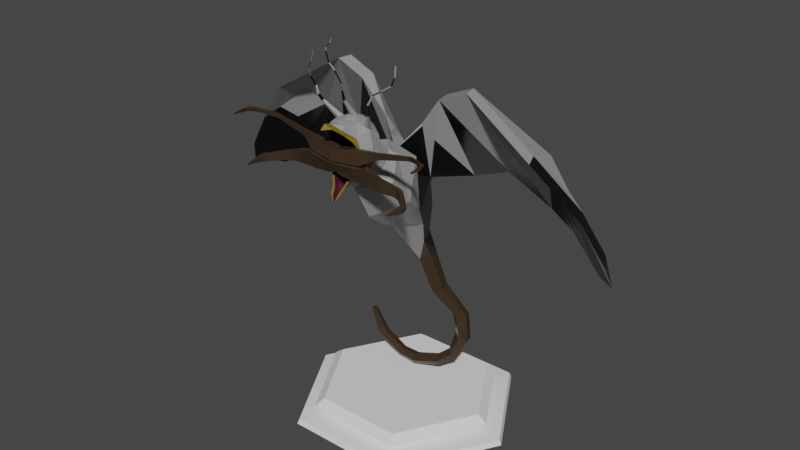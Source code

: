 # Source: U.Pawn.blend  (saved by Blender 2.82.7; exported with 4.5.12 LTS)
import bpy
from mathutils import Matrix  # noqa: F401  (used for matrix-valued properties, if any)

bpy.ops.wm.read_factory_settings(use_empty=True)
scene = bpy.context.scene
scene.name = 'Scene'

# ---- collections
col_pawn = bpy.data.collections.new('Pawn'); scene.collection.children.link(col_pawn)
col_worm = bpy.data.collections.new('Worm'); col_pawn.children.link(col_worm)

# ---- materials (node trees are filled in below, after node groups)
mat_seagull = bpy.data.materials.new('Seagull')
mat_seagull.use_transparent_shadow = False
mat_wings_black = bpy.data.materials.new('Wings Black')
mat_wings_black.use_transparent_shadow = False
mat_mandables = bpy.data.materials.new('Mandables')
mat_mandables.use_transparent_shadow = False
mat_beak = bpy.data.materials.new('Beak')
mat_beak.use_transparent_shadow = False
mat_flesh = bpy.data.materials.new('Flesh')
mat_flesh.use_transparent_shadow = False

# ---- node groups
ng_auto_smooth = bpy.data.node_groups.new('Auto Smooth', 'GeometryNodeTree')
_s = ng_auto_smooth.interface.new_socket(name='Geometry', in_out='OUTPUT', socket_type='NodeSocketGeometry')
_s = ng_auto_smooth.interface.new_socket(name='Geometry', in_out='INPUT', socket_type='NodeSocketGeometry')
_s = ng_auto_smooth.interface.new_socket(name='Angle', in_out='INPUT', socket_type='NodeSocketFloat')
_s.subtype = 'ANGLE'
_s.min_value = 0.0
_s.max_value = 3.142
ng_auto_smooth.is_modifier = True
_N = ng_auto_smooth.nodes; _L = ng_auto_smooth.links
n0 = _N.new('NodeGroupOutput'); n0.name = 'Group Output'; n0.location = (480, -100)
n1 = _N.new('NodeGroupInput'); n1.name = 'Group Input'; n1.location = (-420, -300)
n2 = _N.new('NodeGroupInput'); n2.name = 'Group Input.001'; n2.location = (-60, -100)
n3 = _N.new('GeometryNodeSetShadeSmooth'); n3.name = 'Set Shade Smooth'; n3.location = (120, -100)
n3.domain = 'EDGE'
n4 = _N.new('GeometryNodeSetShadeSmooth'); n4.name = 'Set Shade Smooth.001'; n4.location = (300, -100)
n5 = _N.new('GeometryNodeInputMeshEdgeAngle'); n5.name = 'Edge Angle'; n5.location = (-420, -220)
n6 = _N.new('GeometryNodeInputEdgeSmooth'); n6.name = 'Is Edge Smooth'; n6.location = (-60, -160)
n7 = _N.new('GeometryNodeInputShadeSmooth'); n7.name = 'Is Face Smooth'; n7.location = (-240, -340)
n8 = _N.new('FunctionNodeBooleanMath'); n8.name = 'Boolean Math'; n8.location = (-60, -220)
n9 = _N.new('FunctionNodeCompare'); n9.name = 'Compare'; n9.location = (-240, -180)
n9.operation = 'LESS_EQUAL'
_L.new(n5.outputs[0], n9.inputs[0])
_L.new(n4.outputs[0], n0.inputs[0])
_L.new(n1.outputs[1], n9.inputs[1])
_L.new(n9.outputs[0], n8.inputs[0])
_L.new(n7.outputs[0], n8.inputs[1])
_L.new(n2.outputs[0], n3.inputs[0])
_L.new(n6.outputs[0], n3.inputs[1])
_L.new(n3.outputs[0], n4.inputs[0])
_L.new(n8.outputs[0], n3.inputs[2])
n0.is_active_output = True

# ---- material node trees
mat_seagull.use_nodes = True; mat_seagull.node_tree.nodes.clear()
_N = mat_seagull.node_tree.nodes; _L = mat_seagull.node_tree.links
n0 = _N.new('ShaderNodeOutputMaterial'); n0.name = 'Material Output'; n0.location = (300, 300)
n1 = _N.new('ShaderNodeBsdfPrincipled'); n1.name = 'Principled BSDF'; n1.location = (10, 300)
n1.distribution = 'GGX'
n1.subsurface_method = 'BURLEY'
n1.inputs[0].default_value = (0.3035, 0.3035, 0.3035, 1.0)
n1.inputs[3].default_value = 1.45
n1.inputs[27].default_value = (0.0, 0.0, 0.0, 1.0)
n1.inputs[28].default_value = 1.0
_L.new(n1.outputs[0], n0.inputs[0])
n0.is_active_output = True
mat_wings_black.use_nodes = True; mat_wings_black.node_tree.nodes.clear()
_N = mat_wings_black.node_tree.nodes; _L = mat_wings_black.node_tree.links
n0 = _N.new('ShaderNodeOutputMaterial'); n0.name = 'Material Output'; n0.location = (300, 300)
n1 = _N.new('ShaderNodeBsdfPrincipled'); n1.name = 'Principled BSDF'; n1.location = (10, 300)
n1.distribution = 'GGX'
n1.subsurface_method = 'BURLEY'
n1.inputs[0].default_value = (0.005641, 0.005641, 0.005641, 1.0)
n1.inputs[1].default_value = 0.3
n1.inputs[2].default_value = 0.1455
n1.inputs[3].default_value = 1.45
n1.inputs[27].default_value = (0.0, 0.0, 0.0, 1.0)
n1.inputs[28].default_value = 1.0
_L.new(n1.outputs[0], n0.inputs[0])
n0.is_active_output = True
mat_mandables.use_nodes = True; mat_mandables.node_tree.nodes.clear()
_N = mat_mandables.node_tree.nodes; _L = mat_mandables.node_tree.links
n0 = _N.new('ShaderNodeOutputMaterial'); n0.name = 'Material Output'; n0.location = (300, 300)
n1 = _N.new('ShaderNodeBsdfPrincipled'); n1.name = 'Principled BSDF'; n1.location = (10, 300)
n1.distribution = 'GGX'
n1.subsurface_method = 'BURLEY'
n1.inputs[0].default_value = (0.04151, 0.02628, 0.01493, 1.0)
n1.inputs[2].default_value = 0.2273
n1.inputs[3].default_value = 1.45
n1.inputs[13].default_value = 0.2636
n1.inputs[27].default_value = (0.0, 0.0, 0.0, 1.0)
n1.inputs[28].default_value = 1.0
_L.new(n1.outputs[0], n0.inputs[0])
n0.is_active_output = True
mat_beak.use_nodes = True; mat_beak.node_tree.nodes.clear()
_N = mat_beak.node_tree.nodes; _L = mat_beak.node_tree.links
n0 = _N.new('ShaderNodeOutputMaterial'); n0.name = 'Material Output'; n0.location = (300, 300)
n1 = _N.new('ShaderNodeBsdfPrincipled'); n1.name = 'Principled BSDF'; n1.location = (10, 300)
n1.distribution = 'GGX'
n1.subsurface_method = 'BURLEY'
n1.inputs[0].default_value = (0.1829, 0.1404, 0.0006508, 1.0)
n1.inputs[3].default_value = 1.45
n1.inputs[27].default_value = (0.0, 0.0, 0.0, 1.0)
n1.inputs[28].default_value = 1.0
_L.new(n1.outputs[0], n0.inputs[0])
n0.is_active_output = True
mat_flesh.use_nodes = True; mat_flesh.node_tree.nodes.clear()
_N = mat_flesh.node_tree.nodes; _L = mat_flesh.node_tree.links
n0 = _N.new('ShaderNodeOutputMaterial'); n0.name = 'Material Output'; n0.location = (300, 300)
n1 = _N.new('ShaderNodeBsdfPrincipled'); n1.name = 'Principled BSDF'; n1.location = (10, 300)
n1.distribution = 'GGX'
n1.subsurface_method = 'BURLEY'
n1.inputs[0].default_value = (0.0518, 0.001325, 0.01927, 1.0)
n1.inputs[3].default_value = 1.45
n1.inputs[27].default_value = (0.0, 0.0, 0.0, 1.0)
n1.inputs[28].default_value = 1.0
_L.new(n1.outputs[0], n0.inputs[0])
n0.is_active_output = True

# ---- world
world_world = bpy.data.worlds.new('World'); scene.world = world_world
world_world.use_nodes = True; world_world.node_tree.nodes.clear()
_N = world_world.node_tree.nodes; _L = world_world.node_tree.links
n0 = _N.new('ShaderNodeOutputWorld'); n0.name = 'World Output'; n0.location = (300, 300)
n1 = _N.new('ShaderNodeBackground'); n1.name = 'Background'; n1.location = (10, 300)
n1.inputs[0].default_value = (0.05088, 0.05088, 0.05088, 1.0)
_L.new(n1.outputs[0], n0.inputs[0])
n0.is_active_output = True
world_world.color = (0.05088, 0.05088, 0.05088)
world_world.use_sun_shadow = False
world_world.sun_shadow_jitter_overblur = 0.0

# ---- meshes
me_pawn_platform = bpy.data.meshes.new('Pawn Platform')
me_pawn_platform.from_pydata([(-1.871, -7.796e-08, 0.0), (-0.9357, 1.621, 0.0), (0.9357, 1.621, 0.0), (1.871, -7.796e-08, 0.0), (0.9357, -1.621, 0.0), (-0.9357, -1.621, 0.0), (-0.9166, 1.588, 0.08486), (-1.833, -7.724e-08, 0.08486), (0.9166, 1.588, 0.08486), (1.833, -7.724e-08, 0.08486), (0.9166, -1.588, 0.08486), (-0.9166, -1.588, 0.08486), (-0.7873, 1.364, 0.2606), (-1.575, -5.939e-08, 0.2606), (0.7873, 1.364, 0.2606), (1.575, -7.05e-08, 0.2606), (0.7873, -1.364, 0.2606), (-0.7873, -1.364, 0.2606), (-0.7088, 1.228, 0.375), (-1.418, -4.542e-08, 0.375), (0.7088, 1.228, 0.375), (1.418, -5.924e-08, 0.375), (0.7088, -1.228, 0.375), (-0.7088, -1.228, 0.375), (-1.388, -5.136e-08, 0.1977), (-1.565, -5.504e-08, 0.1226), (-0.6938, 1.202, 0.1977), (-0.7824, 1.355, 0.1226), (0.6938, 1.202, 0.1977), (0.7824, 1.355, 0.1226), (1.388, -6.058e-08, 0.1977), (1.565, -7.391e-08, 0.1226), (0.6938, -1.202, 0.1977), (0.7824, -1.355, 0.1226), (-0.6938, -1.202, 0.1977), (-0.7824, -1.355, 0.1226)], [], [(0, 7, 6, 1), (1, 6, 8, 2), (2, 8, 9, 3), (3, 9, 10, 4), (18, 19, 23, 22, 21, 20), (4, 10, 11, 5), (5, 11, 7, 0), (0, 1, 2, 3, 4, 5), (28, 26, 12, 14), (19, 18, 12, 13), (18, 20, 14, 12), (20, 21, 15, 14), (21, 22, 16, 15), (22, 23, 17, 16), (23, 19, 13, 17), (30, 28, 14, 15), (32, 30, 15, 16), (34, 32, 16, 17), (17, 13, 24, 34), (7, 25, 27, 6), (24, 26, 27, 25), (6, 27, 29, 8), (26, 28, 29, 27), (8, 29, 31, 9), (28, 30, 31, 29), (9, 31, 33, 10), (30, 32, 33, 31), (10, 33, 35, 11), (32, 34, 35, 33), (11, 35, 25, 7), (34, 24, 25, 35), (26, 24, 13, 12)])
me_pawn_platform.polygons.foreach_set('use_smooth', [True] * 32)
_uv = me_pawn_platform.uv_layers.new(name='UVMap')
_uv.uv.foreach_set('vector', [1.0, 0.5, 1.0, 1.0, 0.8333, 1.0, 0.8333, 0.5, 0.8333, 0.5, 0.8333, 1.0, 0.6667, 1.0, 0.6667, 0.5, 0.6667, 0.5, 0.6667, 1.0, 0.5, 1.0, 0.5, 0.5, 0.5, 0.5, 0.5, 1.0, 0.3333, 1.0, 0.3333, 0.5, 0.4193, 0.3478, 0.25, 0.4455, 0.08066, 0.3478, 0.08066, 0.1522, 0.25, 0.05446, 0.4193, 0.1522, 0.3333, 0.5, 0.3333, 1.0, 0.1667, 1.0, 0.1667, 0.5, 0.1667, 0.5, 0.1667, 1.0, -8.941e-08, 1.0, -8.941e-08, 0.5, 0.75, 0.49, 0.9578, 0.37, 0.9578, 0.13, 0.75, 0.01, 0.5422, 0.13, 0.5422, 0.37, 0.4403, 0.1401, 0.4403, 0.3599, 0.4381, 0.3586, 0.4381, 0.1414, 0.25, 0.4455, 0.4193, 0.3478, 0.4381, 0.3586, 0.25, 0.4672, 0.4193, 0.3478, 0.4193, 0.1522, 0.4381, 0.1414, 0.4381, 0.3586, 0.4193, 0.1522, 0.25, 0.05446, 0.25, 0.03275, 0.4381, 0.1414, 0.25, 0.05446, 0.08066, 0.1522, 0.06186, 0.1414, 0.25, 0.03275, 0.08066, 0.1522, 0.08066, 0.3478, 0.06186, 0.3586, 0.06186, 0.1414, 0.08066, 0.3478, 0.25, 0.4455, 0.25, 0.4672, 0.06186, 0.3586, 0.25, 0.03025, 0.4403, 0.1401, 0.4381, 0.1414, 0.25, 0.03275, 0.05969, 0.1401, 0.25, 0.03025, 0.25, 0.03275, 0.06186, 0.1414, 0.05969, 0.3599, 0.05969, 0.1401, 0.06186, 0.1414, 0.06186, 0.3586, 0.06186, 0.3586, 0.25, 0.4672, 0.25, 0.4698, 0.05969, 0.3599, 0.25, 0.49, 0.25, 0.4717, 0.442, 0.3609, 0.4578, 0.37, 0.25, 0.4698, 0.4403, 0.3599, 0.442, 0.3609, 0.25, 0.4717, 0.4578, 0.37, 0.442, 0.3609, 0.442, 0.1391, 0.4578, 0.13, 0.4403, 0.3599, 0.4403, 0.1401, 0.442, 0.1391, 0.442, 0.3609, 0.4578, 0.13, 0.442, 0.1391, 0.25, 0.0283, 0.25, 0.01, 0.4403, 0.1401, 0.25, 0.03025, 0.25, 0.0283, 0.442, 0.1391, 0.25, 0.01, 0.25, 0.0283, 0.058, 0.1391, 0.04215, 0.13, 0.25, 0.03025, 0.05969, 0.1401, 0.058, 0.1391, 0.25, 0.0283, 0.04215, 0.13, 0.058, 0.1391, 0.058, 0.3609, 0.04215, 0.37, 0.05969, 0.1401, 0.05969, 0.3599, 0.058, 0.3609, 0.058, 0.1391, 0.04215, 0.37, 0.058, 0.3609, 0.25, 0.4717, 0.25, 0.49, 0.05969, 0.3599, 0.25, 0.4698, 0.25, 0.4717, 0.058, 0.3609, 0.4403, 0.3599, 0.25, 0.4698, 0.25, 0.4672, 0.4381, 0.3586])
me_pawn_platform.use_remesh_fix_poles = True
me_pawn_platform.use_remesh_preserve_attributes = False
me_pawn_platform.use_mirror_vertex_groups = False
me_pawn_platform.update()
me_cube = bpy.data.meshes.new('Cube')
me_cube.from_pydata([(0.01779, -0.3183, 4.561), (-1.14, -0.2202, 5.657), (1.176, -0.2202, 5.657), (0.7172, -0.2299, 5.46), (-0.6816, -0.2299, 5.46), (-1.402, 0.505, 4.331), (-3.321, 0.004615, 3.654), (3.357, 0.004615, 3.654), (2.016, 0.7833, 3.822), (-1.98, 0.7833, 3.822), (3.445, 0.09074, 3.337), (-3.013, 0.4126, 3.264), (-2.408, 0.7253, 3.586), (-2.947, -0.07701, 4.232), (-2.27, -0.3434, 4.981), (2.305, -0.3434, 4.981), (2.982, -0.07701, 4.232), (0.3675, -0.1423, 4.961), (-0.3319, -0.1423, 4.961), (0.8415, 0.5042, 4.102), (-0.8059, 0.5042, 4.102), (-1.56, 0.2815, 4.739), (1.596, 0.2815, 4.739), (-2.044, 0.4989, 4.551), (2.08, 0.4989, 4.551), (2.271, 0.1655, 4.808), (-2.236, 0.1655, 4.808), (-2.641, -0.001802, 4.47), (2.677, -0.001802, 4.47), (0.01779, 0.3053, 3.511), (0.2374, 0.3577, 4.068), (-0.2018, 0.3577, 4.068), (0.01779, 0.07413, 4.372), (-0.6561, -0.01202, 5.473), (-1.098, -0.002664, 5.662), (0.6916, -0.01202, 5.473), (1.134, -0.002663, 5.662), (0.3547, -0.1423, 4.992), (1.437, 0.505, 4.331), (-2.186, -0.1213, 5.011), (2.874, 0.1353, 4.289), (3.235, 0.214, 3.732), (2.444, 0.7253, 3.586), (-1.503, 0.4808, 4.778), (1.538, 0.4808, 4.778), (-0.3191, -0.1423, 4.992), (3.049, 0.4126, 3.264), (-3.199, 0.214, 3.732), (-3.409, 0.09074, 3.337), (-2.838, 0.1353, 4.289), (2.221, -0.1213, 5.011), (-1.969, 0.6902, 4.596), (2.004, 0.6902, 4.596), (-2.544, 0.2078, 4.519), (2.58, 0.2078, 4.519), (2.189, 0.369, 4.845), (-2.153, 0.369, 4.845), (0.2027, 0.3716, 1.943), (2.235e-08, -0.6379, 3.497), (0.065, 0.4645, 1.98), (-0.499, -0.3439, 3.709), (0.1176, 0.6148, 2.04), (-0.3084, 0.1316, 4.053), (0.2878, 0.6148, 2.04), (0.3084, 0.1316, 4.053), (0.3403, 0.4645, 1.98), (0.499, -0.3439, 3.709), (1.118e-08, -0.3191, 3.284), (-0.3493, -0.08064, 3.371), (-0.2159, 0.3053, 3.511), (0.2159, 0.3053, 3.511), (0.3493, -0.08064, 3.371), (0.0, -0.03032, 2.91), (-0.2129, 0.115, 2.963), (-0.1316, 0.3502, 3.049), (0.1316, 0.3502, 3.049), (0.2129, 0.115, 2.963), (-5.588e-09, 0.2886, 2.504), (-0.1558, 0.3949, 2.543), (-0.09629, 0.567, 2.606), (0.09629, 0.567, 2.606), (0.1558, 0.3949, 2.543), (0.5669, 0.5043, 1.582), (0.4383, 0.5969, 1.569), (0.4874, 0.7468, 1.547), (0.6464, 0.7468, 1.547), (0.6956, 0.5969, 1.569), (0.6636, 0.453, 1.235), (0.5391, 0.5456, 1.27), (0.5768, 0.6955, 1.232), (0.7245, 0.6955, 1.173), (0.7781, 0.5456, 1.175), (0.5247, 0.4276, 0.8669), (0.455, 0.4993, 0.9387), (0.4654, 0.6152, 0.8985), (0.5415, 0.6152, 0.8019), (0.5781, 0.4993, 0.7823), (0.2695, 0.3804, 0.6588), (0.2322, 0.4521, 0.7517), (0.2266, 0.568, 0.7105), (0.2604, 0.568, 0.5922), (0.2869, 0.4521, 0.5602), (-0.1546, 0.3169, 0.5303), (-0.1441, 0.3885, 0.6298), (-0.1683, 0.5045, 0.5961), (-0.1938, 0.5045, 0.4757), (-0.1853, 0.3885, 0.435), (-0.4271, 0.2908, 0.5819), (-0.3796, 0.3533, 0.655), (-0.4117, 0.4543, 0.6384), (-0.479, 0.4543, 0.555), (-0.4885, 0.3533, 0.5201), (-0.7765, 0.2274, 0.8546), (-0.6964, 0.2898, 0.889), (-0.7324, 0.3908, 0.8931), (-0.8346, 0.3908, 0.8611), (-0.8619, 0.2898, 0.8374), (-0.9128, 0.2063, 1.291), (-0.8716, 0.2384, 1.309), (-0.8901, 0.2904, 1.311), (-0.9427, 0.2904, 1.295), (-0.9568, 0.2384, 1.282), (-0.4835, -0.7119, 4.053), (0.06297, -0.9553, 3.739), (-0.2748, -0.3183, 4.561), (0.4007, -0.3183, 4.561), (0.6094, -0.7119, 4.053), (-0.4272, -0.9983, 4.436), (-0.2429, -0.7077, 4.716), (0.3688, -0.7077, 4.716), (0.5531, -0.9983, 4.436), (-0.2683, -1.016, 4.647), (0.06297, -1.249, 4.291), (-0.1461, -0.7777, 4.805), (0.272, -0.7777, 4.805), (0.3942, -1.016, 4.647), (0.06297, -0.5332, 4.805), (0.4478, -1.301, 4.805), (0.08628, -1.432, 4.397), (-0.311, -1.346, 4.785), (-0.175, -0.9646, 4.953), (0.2539, -0.9367, 4.965), (0.2162, -1.642, 5.315), (-0.05356, -1.669, 5.302), (-0.2441, -1.288, 5.21), (0.03449, -1.035, 5.322), (0.3489, -1.243, 5.23), (0.06039, -1.46, 5.382), (0.07561, -1.343, 4.39), (0.3741, -1.201, 4.668), (0.4191, -1.326, 4.694), (0.4195, -1.088, 4.864), (0.4021, -0.978, 4.814), (-0.2439, -1.228, 4.657), (-0.2585, -1.352, 4.682), (-0.3059, -0.9944, 4.807), (-0.314, -1.131, 4.845), (0.03576, -0.8903, 4.951), (0.4167, -1.268, 5.019), (0.3445, -1.054, 5.114), (0.08755, -1.917, 5.373), (-0.2578, -1.097, 5.095), (-0.2959, -1.321, 4.996), (0.1589, -0.9314, 5.168), (-0.09319, -0.9478, 5.161), (0.3016, -1.458, 5.17), (0.08501, -1.723, 5.41), (-0.1656, -1.501, 5.151), (-0.1378, -1.138, 5.312), (0.2187, -1.111, 5.323), (0.1987, -1.554, 5.362), (0.2293, -1.361, 5.358), (-0.05334, -1.571, 5.355), (-0.1179, -1.388, 5.347), (0.04516, -1.239, 5.412), (0.2533, -1.529, 4.59), (0.226, -1.613, 5.232), (0.302, -1.471, 4.733), (0.3771, -1.438, 4.843), (0.379, -1.433, 4.946), (0.3048, -1.497, 5.103), (-0.1468, -1.512, 4.714), (-0.07053, -1.653, 5.214), (-0.1515, -1.54, 5.084), (-0.227, -1.477, 4.926), (-0.2239, -1.482, 4.824), (-0.07697, -1.543, 4.582), (-0.007165, -1.613, 4.437), (0.1863, -1.599, 4.445), (0.0877, -1.577, 4.351), (0.01884, -1.686, 4.361), (0.1709, -1.672, 4.369), (0.09302, -1.722, 4.235), (0.08733, -1.837, 5.444), (0.1656, -1.79, 5.368), (0.00902, -1.806, 5.36), (-0.2051, -1.132, 4.469), (0.3311, -1.132, 4.469), (-0.1086, -1.512, 4.714), (-0.03238, -1.653, 5.214), (-0.1133, -1.54, 5.084), (-0.1888, -1.477, 4.926), (-0.1858, -1.482, 4.824), (-0.03882, -1.543, 4.582), (0.03098, -1.613, 4.437), (0.05699, -1.686, 4.361), (0.04717, -1.806, 5.36), (0.2151, -1.529, 4.59), (0.1879, -1.613, 5.232), (0.2638, -1.471, 4.733), (0.339, -1.438, 4.843), (0.3409, -1.433, 4.946), (0.2666, -1.497, 5.103), (0.1482, -1.599, 4.445), (0.1328, -1.672, 4.369), (0.1275, -1.79, 5.368), (0.08557, -1.799, 5.403), (0.0901, -1.529, 4.416), (-0.1643, -1.326, 4.619), (-0.01372, -1.437, 5.154), (-0.08075, -1.409, 5.06), (-0.2224, -1.296, 4.795), (-0.1964, -1.301, 4.71), (-0.06089, -1.458, 4.58), (0.01628, -1.516, 4.49), (0.06027, -1.595, 4.389), (0.05214, -1.645, 5.289), (0.233, -1.446, 4.586), (0.1686, -1.403, 5.169), (0.319, -1.292, 4.634), (0.3493, -1.265, 4.726), (0.3745, -1.26, 4.811), (0.2338, -1.374, 5.076), (0.1582, -1.504, 4.496), (0.123, -1.583, 4.395), (0.1186, -1.632, 5.296), (0.08409, -1.334, 4.419), (-0.1245, -1.229, 4.643), (-0.08108, -1.218, 4.85), (-0.1296, -1.205, 4.774), (-0.1616, -1.208, 4.712), (-0.1028, -1.206, 4.576), (-0.0245, -1.264, 4.504), (0.05829, -1.503, 4.441), (0.267, -1.198, 4.58), (0.07654, -1.248, 5.004), (0.2781, -1.208, 4.652), (0.3143, -1.186, 4.721), (0.2817, -1.183, 4.784), (0.2338, -1.197, 4.859), (0.1901, -1.257, 4.508), (0.1113, -1.496, 4.445), (-2.513, 0.2537, 4.257), (2.549, 0.2537, 4.257), (-0.495, -0.04915, 4.757), (0.5128, -0.04915, 4.757)], [], [(35, 30, 37), (45, 32, 31), (62, 0, 18), (4, 254, 62, 18), (4, 20, 254), (5, 20, 4), (1, 5, 4), (1, 21, 5), (26, 23, 1), (1, 14, 26), (1, 23, 21), (5, 21, 9), (21, 23, 9), (12, 9, 23), (12, 23, 11), (23, 252, 11), (26, 252, 23), (13, 11, 27), (11, 13, 48), (48, 13, 6), (14, 13, 27), (27, 26, 14), (31, 33, 45), (17, 3, 255, 64), (62, 254, 20), (3, 38, 19), (3, 2, 38), (2, 22, 38), (38, 22, 8), (22, 24, 8), (42, 8, 24), (42, 24, 46), (252, 27, 11), (252, 26, 27), (16, 46, 28), (46, 16, 10), (16, 7, 10), (15, 16, 28), (25, 15, 28), (15, 25, 2), (24, 2, 25), (2, 24, 22), (30, 29, 32), (29, 31, 32), (5, 33, 20), (34, 33, 5), (34, 5, 43), (34, 43, 51), (51, 56, 34), (34, 56, 39), (5, 9, 43), (43, 9, 51), (12, 51, 9), (12, 11, 51), (56, 51, 11), (11, 53, 56), (49, 53, 11), (11, 48, 49), (48, 47, 49), (39, 53, 49), (53, 39, 56), (35, 19, 38), (35, 38, 36), (36, 38, 44), (38, 8, 44), (44, 8, 52), (42, 52, 8), (42, 46, 52), (55, 52, 46), (46, 54, 55), (40, 54, 46), (46, 10, 40), (40, 10, 41), (50, 54, 40), (55, 54, 50), (50, 36, 55), (52, 55, 36), (36, 44, 52), (3, 17, 37, 35), (6, 13, 49, 47), (13, 14, 39, 49), (15, 2, 36, 50), (14, 1, 34, 39), (16, 15, 50, 40), (32, 0, 17, 37), (18, 0, 32, 45), (30, 19, 35), (7, 16, 40, 41), (33, 31, 20), (4, 18, 45, 33), (64, 0, 17), (32, 37, 30), (10, 7, 41), (1, 4, 33, 34), (2, 3, 35, 36), (48, 6, 47), (64, 29, 30), (31, 29, 62), (46, 40, 41), (41, 46, 10), (11, 47, 49), (47, 11, 48), (62, 20, 31), (19, 30, 64), (67, 58, 60, 68), (68, 60, 62, 69), (69, 62, 64, 70), (125, 126, 66), (70, 64, 66, 71), (71, 66, 58, 67), (63, 65, 86, 85), (73, 72, 67, 68), (74, 73, 68, 69), (75, 74, 69, 70), (76, 75, 70, 71), (72, 76, 71, 67), (72, 77, 76), (74, 79, 73), (75, 80, 79, 74), (76, 80, 75), (72, 73, 77), (59, 57, 77, 78), (61, 59, 78, 79), (80, 61, 79), (65, 63, 80, 81), (57, 65, 81, 77), (86, 82, 87, 91), (59, 61, 84, 83), (65, 57, 82, 86), (61, 63, 85, 84), (57, 59, 83, 82), (90, 91, 96, 95), (84, 85, 90, 89), (82, 83, 88, 87), (85, 86, 91, 90), (83, 84, 89, 88), (96, 92, 97, 101), (88, 89, 94, 93), (91, 87, 92, 96), (89, 90, 95, 94), (87, 88, 93, 92), (100, 101, 106, 105), (94, 95, 100, 99), (92, 93, 98, 97), (95, 96, 101, 100), (93, 94, 99, 98), (106, 102, 107, 111), (98, 99, 104, 103), (101, 97, 102, 106), (99, 100, 105, 104), (97, 98, 103, 102), (111, 107, 112, 116), (104, 105, 110, 109), (102, 103, 108, 107), (105, 106, 111, 110), (103, 104, 109, 108), (115, 116, 121, 120), (109, 110, 115, 114), (107, 108, 113, 112), (110, 111, 116, 115), (108, 109, 114, 113), (117, 118, 119, 120, 121), (113, 114, 119, 118), (116, 112, 117, 121), (114, 115, 120, 119), (112, 113, 118, 117), (126, 125, 129, 130), (64, 125, 66), (58, 66, 126, 123), (60, 58, 123, 122), (64, 62, 124, 125), (124, 122, 127, 128), (127, 123, 132), (128, 136, 124), (132, 123, 130), (129, 136, 134), (157, 133, 155), (130, 129, 134, 135), (128, 127, 131, 133), (134, 152, 135), (149, 135, 152), (157, 134, 133), (153, 155, 131), (137, 149, 151), (137, 151, 158), (194, 142, 166), (167, 182, 143), (140, 156, 161), (141, 157, 163), (178, 158, 179), (184, 183, 167), (140, 161, 164), (141, 163, 159), (142, 165, 170), (143, 166, 172), (144, 167, 173), (145, 168, 174), (146, 169, 171), (171, 174, 147), (171, 169, 174), (169, 145, 174), (174, 173, 147), (174, 168, 173), (168, 144, 173), (173, 172, 147), (173, 167, 172), (167, 143, 172), (172, 170, 147), (172, 166, 170), (166, 142, 170), (170, 171, 147), (170, 165, 171), (165, 146, 171), (159, 169, 146), (159, 163, 169), (163, 145, 169), (164, 168, 145), (164, 161, 168), (161, 144, 168), (162, 167, 144), (182, 195, 143), (195, 166, 143), (154, 138, 186), (194, 176, 142), (183, 182, 167), (162, 184, 167), (177, 150, 178), (158, 146, 165), (163, 164, 145), (163, 157, 164), (157, 140, 164), (161, 162, 144), (161, 156, 162), (156, 139, 162), (181, 154, 186), (150, 137, 178), (175, 150, 177), (138, 150, 175), (137, 158, 178), (158, 159, 146), (158, 151, 159), (151, 141, 159), (152, 157, 141), (152, 134, 157), (155, 140, 157), (155, 156, 140), (155, 153, 156), (153, 139, 156), (153, 154, 139), (153, 148, 154), (148, 138, 154), (151, 152, 141), (151, 149, 152), (148, 150, 138), (148, 149, 150), (149, 137, 150), (131, 155, 133), (133, 134, 136), (128, 133, 136), (149, 148, 132), (190, 189, 192), (195, 193, 166), (194, 166, 193), (142, 176, 165), (176, 180, 165), (153, 132, 148), (129, 125, 136), (124, 136, 125), (158, 165, 179), (179, 165, 180), (139, 154, 185), (185, 154, 181), (185, 184, 162), (162, 139, 185), (187, 189, 190), (187, 138, 189), (186, 138, 187), (175, 188, 138), (188, 189, 138), (188, 191, 189), (191, 192, 189), (195, 160, 193), (194, 193, 160), (131, 196, 153), (196, 132, 153), (127, 196, 131), (126, 130, 123), (123, 127, 122), (132, 196, 127), (135, 149, 197), (149, 132, 197), (132, 130, 197), (135, 197, 130), (181, 186, 203, 198), (183, 184, 201, 200), (185, 181, 198, 202), (186, 187, 204, 203), (195, 182, 199, 206), (187, 190, 205, 204), (184, 185, 202, 201), (182, 183, 200, 199), (179, 180, 212, 211), (177, 178, 210, 209), (175, 177, 209, 207), (178, 179, 211, 210), (188, 175, 207, 213), (176, 194, 215, 208), (180, 176, 208, 212), (191, 188, 213, 214), (192, 205, 190), (191, 214, 192), (160, 215, 194), (195, 206, 160), (213, 207, 227, 233), (199, 200, 220, 219), (214, 213, 233, 234), (200, 201, 221, 220), (212, 208, 228, 232), (201, 202, 222, 221), (209, 210, 230, 229), (198, 203, 223, 218), (210, 211, 231, 230), (205, 192, 217, 225), (206, 199, 219, 226), (211, 212, 232, 231), (192, 214, 234, 217), (203, 204, 224, 223), (207, 209, 229, 227), (215, 160, 216, 235), (204, 205, 225, 224), (208, 215, 235, 228), (160, 206, 226, 216), (202, 198, 218, 222), (233, 227, 244, 250), (234, 233, 251), (237, 240, 222), (224, 225, 243), (232, 228, 245), (245, 228, 219), (225, 217, 236, 243), (218, 237, 222), (220, 221, 239, 238), (217, 234, 251, 236), (230, 231, 248, 247), (221, 222, 240, 239), (220, 245, 219), (231, 232, 249, 248), (218, 223, 241, 237), (235, 216, 226), (227, 229, 246, 244), (245, 220, 238), (226, 219, 228, 235), (223, 224, 242, 241), (224, 243, 242), (233, 250, 251), (230, 247, 246), (229, 230, 246), (232, 245, 249), (243, 236, 242), (251, 250, 236), (253, 25, 28), (253, 28, 46), (25, 253, 24), (24, 253, 46), (62, 60, 124), (124, 60, 122), (80, 76, 81), (78, 73, 79), (61, 80, 63), (77, 73, 78), (81, 76, 77), (240, 237, 241, 242, 236, 250, 244, 246, 247, 248, 249, 245, 238, 239), (64, 255, 19), (3, 19, 255)])
me_cube.polygons.foreach_set('material_index', [0, 0, 1, 0, 0, 1, 0, 0, 0, 0, 0, 1, 0, 1, 1, 1, 0, 1, 1, 1, 0, 0, 0, 0, 1, 1, 0, 0, 1, 0, 1, 1, 1, 0, 1, 1, 1, 0, 0, 0, 0, 0, 1, 1, 1, 0, 0, 0, 0, 0, 1, 0, 1, 1, 0, 0, 0, 0, 0, 0, 0, 1, 0, 0, 1, 0, 1, 1, 0, 0, 0, 0, 0, 0, 0, 0, 0, 0, 0, 1, 1, 0, 0, 1, 0, 0, 0, 1, 0, 0, 1, 0, 1, 0, 0, 1, 0, 0, 1, 1, 1, 1, 0, 0, 0, 1, 1, 0, 1, 0, 2, 0, 1, 1, 1, 0, 0, 1, 1, 1, 0, 2, 2, 1, 2, 2, 2, 2, 2, 2, 2, 2, 2, 2, 2, 2, 2, 2, 2, 2, 2, 2, 2, 2, 2, 2, 2, 2, 2, 2, 2, 2, 2, 2, 2, 2, 2, 2, 2, 2, 2, 2, 2, 2, 2, 2, 0, 1, 0, 0, 0, 0, 0, 0, 0, 0, 0, 0, 0, 0, 0, 0, 0, 0, 0, 3, 3, 0, 0, 0, 3, 0, 0, 0, 0, 0, 0, 0, 0, 0, 0, 0, 0, 0, 0, 0, 0, 0, 0, 0, 0, 0, 0, 0, 0, 0, 0, 0, 0, 0, 3, 3, 3, 3, 3, 0, 3, 0, 0, 0, 0, 0, 0, 0, 3, 0, 3, 3, 0, 0, 0, 0, 0, 0, 0, 0, 0, 0, 0, 0, 0, 0, 0, 0, 0, 0, 0, 0, 0, 0, 3, 3, 3, 3, 3, 0, 0, 0, 0, 3, 0, 3, 0, 0, 3, 3, 3, 3, 3, 3, 3, 3, 3, 0, 0, 0, 0, 0, 0, 0, 0, 0, 0, 3, 3, 3, 3, 3, 3, 3, 3, 3, 3, 3, 3, 3, 3, 3, 3, 3, 3, 0, 0, 4, 4, 4, 4, 4, 4, 4, 4, 4, 4, 4, 4, 4, 4, 4, 4, 4, 4, 4, 4, 4, 4, 4, 4, 4, 4, 4, 4, 4, 4, 4, 4, 4, 4, 4, 4, 4, 4, 4, 4, 4, 4, 4, 4, 4, 4, 4, 0, 1, 0, 1, 1, 0, 2, 2, 2, 2, 2, 4, 1, 0])
_uv = me_cube.uv_layers.new(name='UVMap')
_uv.uv.foreach_set('vector', [0.0, 0.0, 0.625, 0.5, 0.0, 0.0, 0.0, 0.0, 0.875, 0.5, 0.375, 0.25, 0.0, 0.0, 0.0, 0.0, 0.0, 0.0, 0.0, 0.0, 0.0, 0.0, 0.0, 0.0, 0.0, 0.0, 0.0, 0.0, 0.0, 0.0, 0.0, 0.0, 0.0, 0.0, 0.0, 0.0, 0.0, 0.0, 0.0, 0.0, 0.0, 0.0, 0.0, 0.0, 0.0, 0.0, 0.0, 0.0, 0.0, 0.0, 0.0, 0.0, 0.0, 0.0, 0.0, 0.0, 0.0, 0.0, 0.0, 0.0, 0.0, 0.0, 0.0, 0.0, 0.0, 0.0, 0.0, 0.0, 0.0, 0.0, 0.0, 0.0, 0.0, 0.0, 0.0, 0.0, 0.0, 0.0, 0.0, 0.0, 0.0, 0.0, 0.0, 0.0, 0.0, 0.0, 0.0, 0.0, 0.0, 0.0, 0.0, 0.0, 0.0, 0.0, 0.0, 0.0, 0.0, 0.0, 0.0, 0.0, 0.0, 0.0, 0.0, 0.0, 0.0, 0.0, 0.0, 0.0, 0.0, 0.0, 0.0, 0.0, 0.0, 0.0, 0.0, 0.0, 0.0, 0.0, 0.0, 0.0, 0.0, 0.0, 0.0, 0.0, 0.0, 0.0, 0.0, 0.0, 0.0, 0.0, 0.0, 0.0, 0.0, 0.0, 0.375, 0.25, 0.0, 0.0, 0.0, 0.0, 0.0, 0.0, 0.0, 0.0, 0.0, 0.0, 0.0, 0.0, 0.0, 0.0, 0.0, 0.0, 0.0, 0.0, 0.0, 0.0, 0.0, 0.0, 0.0, 0.0, 0.0, 0.0, 0.0, 0.0, 0.0, 0.0, 0.0, 0.0, 0.0, 0.0, 0.0, 0.0, 0.0, 0.0, 0.0, 0.0, 0.0, 0.0, 0.0, 0.0, 0.0, 0.0, 0.0, 0.0, 0.0, 0.0, 0.0, 0.0, 0.0, 0.0, 0.0, 0.0, 0.0, 0.0, 0.0, 0.0, 0.0, 0.0, 0.0, 0.0, 0.0, 0.0, 0.0, 0.0, 0.0, 0.0, 0.0, 0.0, 0.0, 0.0, 0.0, 0.0, 0.0, 0.0, 0.0, 0.0, 0.0, 0.0, 0.0, 0.0, 0.0, 0.0, 0.0, 0.0, 0.0, 0.0, 0.0, 0.0, 0.0, 0.0, 0.0, 0.0, 0.0, 0.0, 0.0, 0.0, 0.0, 0.0, 0.0, 0.0, 0.0, 0.0, 0.0, 0.0, 0.0, 0.0, 0.0, 0.0, 0.0, 0.0, 0.0, 0.0, 0.0, 0.0, 0.0, 0.0, 0.625, 0.5, 0.0, 0.0, 0.8613, 0.5, 0.0, 0.0, 0.375, 0.25, 0.875, 0.5, 0.0, 0.0, 0.0, 0.0, 0.0, 0.0, 0.0, 0.0, 0.0, 0.0, 0.0, 0.0, 0.0, 0.0, 0.0, 0.0, 0.0, 0.0, 0.0, 0.0, 0.0, 0.0, 0.0, 0.0, 0.0, 0.0, 0.0, 0.0, 0.0, 0.0, 0.0, 0.0, 0.0, 0.0, 0.0, 0.0, 0.0, 0.0, 0.0, 0.0, 0.0, 0.0, 0.0, 0.0, 0.0, 0.0, 0.0, 0.0, 0.0, 0.0, 0.0, 0.0, 0.0, 0.0, 0.0, 0.0, 0.0, 0.0, 0.0, 0.0, 0.0, 0.0, 0.0, 0.0, 0.0, 0.0, 0.0, 0.0, 0.0, 0.0, 0.0, 0.0, 0.0, 0.0, 0.0, 0.0, 0.0, 0.0, 0.0, 0.0, 0.0, 0.0, 0.0, 0.0, 0.0, 0.0, 0.0, 0.0, 0.0, 0.0, 0.0, 0.0, 0.0, 0.0, 0.0, 0.0, 0.0, 0.0, 0.0, 0.0, 0.0, 0.0, 0.0, 0.0, 0.0, 0.0, 0.0, 0.0, 0.0, 0.0, 0.0, 0.0, 0.0, 0.0, 0.0, 0.0, 0.0, 0.0, 0.0, 0.0, 0.0, 0.0, 0.0, 0.0, 0.0, 0.0, 0.0, 0.0, 0.0, 0.0, 0.0, 0.0, 0.0, 0.0, 0.0, 0.0, 0.0, 0.0, 0.0, 0.0, 0.0, 0.0, 0.0, 0.0, 0.0, 0.0, 0.0, 0.0, 0.0, 0.0, 0.0, 0.0, 0.0, 0.0, 0.0, 0.0, 0.0, 0.0, 0.0, 0.0, 0.0, 0.0, 0.0, 0.0, 0.0, 0.0, 0.0, 0.0, 0.0, 0.0, 0.0, 0.0, 0.0, 0.0, 0.0, 0.0, 0.0, 0.0, 0.0, 0.0, 0.0, 0.0, 0.0, 0.0, 0.0, 0.0, 0.0, 0.0, 0.0, 0.0, 0.0, 0.0, 0.0, 0.0, 0.0, 0.0, 0.0, 0.0, 0.0, 0.0, 0.0, 0.0, 0.0, 0.0, 0.0, 0.0, 0.0, 0.0, 0.0, 0.0, 0.0, 0.0, 0.0, 0.0, 0.0, 0.0, 0.0, 0.0, 0.0, 0.0, 0.0, 0.0, 0.0, 0.0, 0.0, 0.0, 0.0, 0.0, 0.0, 0.0, 0.0, 0.0, 0.0, 0.0, 0.0, 0.0, 0.0, 0.0, 0.0, 0.0, 0.0, 0.0, 0.0, 0.0, 0.0, 0.0, 0.0, 0.0, 0.0, 0.0, 0.0, 0.0, 0.0, 0.0, 0.0, 0.0, 0.0, 0.0, 0.0, 0.0, 0.0, 0.0, 0.0, 0.0, 0.875, 0.5, 0.0, 0.0, 0.625, 0.5, 0.0, 0.0, 0.0, 0.0, 0.0, 0.0, 0.0, 0.0, 0.0, 0.0, 0.0, 0.0, 0.0, 0.0, 0.375, 0.25, 0.0, 0.0, 0.0, 0.0, 0.0, 0.0, 0.0, 0.0, 0.0, 0.0, 0.0, 0.0, 0.0, 0.0, 0.0, 0.0, 0.0, 0.0, 0.0, 0.0, 0.625, 0.5, 0.0, 0.0, 0.0, 0.0, 0.0, 0.0, 0.0, 0.0, 0.0, 0.0, 0.0, 0.0, 0.0, 0.0, 0.0, 0.0, 0.0, 0.0, 0.0, 0.0, 0.0, 0.0, 0.0, 0.0, 0.0, 0.0, 0.0, 0.0, 0.0, 0.0, 0.0, 0.0, 0.625, 0.5, 0.375, 0.25, 0.0, 0.0, 0.0, 0.0, 0.0, 0.0, 0.0, 0.0, 0.0, 0.0, 0.0, 0.0, 0.0, 0.0, 0.0, 0.0, 0.0, 0.0, 0.0, 0.0, 0.0, 0.0, 0.0, 0.0, 0.0, 0.0, 0.0, 0.0, 0.0, 0.0, 0.0, 0.0, 0.375, 0.25, 0.0, 0.0, 0.625, 0.5, 0.0, 0.0, 1.0, 0.5, 1.0, 1.0, 0.8, 1.0, 0.8, 0.5, 0.8, 0.5, 0.8, 1.0, 0.6, 1.0, 0.6, 0.5, 0.6, 0.5, 0.6, 1.0, 0.4, 1.0, 0.4, 0.5, 0.4, 1.0, 0.2, 1.0, 0.2, 1.0, 0.4, 0.5, 0.4, 1.0, 0.2, 1.0, 0.2, 0.5, 0.2, 0.5, 0.2, 1.0, 2.98e-08, 1.0, 2.98e-08, 0.5, 0.7774, 0.2877, 0.7943, 0.2356, 0.7943, 0.2356, 0.7774, 0.2877, 0.9488, 0.3146, 0.75, 0.459, 0.75, 0.49, 0.9783, 0.3242, 0.8729, 0.0809, 0.9488, 0.3146, 0.9783, 0.3242, 0.8911, 0.05584, 0.6271, 0.0809, 0.8729, 0.0809, 0.8911, 0.05584, 0.6089, 0.05584, 0.5512, 0.3146, 0.6271, 0.0809, 0.6089, 0.05584, 0.5217, 0.3242, 0.75, 0.459, 0.5512, 0.3146, 0.5217, 0.3242, 0.75, 0.49, 0.75, 0.459, 0.0, 0.0, 0.5512, 0.3146, 0.8729, 0.0809, 0.8399, 0.1262, 0.9488, 0.3146, 0.6271, 0.0809, 0.6601, 0.1262, 0.8399, 0.1262, 0.8729, 0.0809, 0.5512, 0.3146, 0.6601, 0.1262, 0.6271, 0.0809, 0.75, 0.459, 0.9488, 0.3146, 0.0, 0.0, 0.7057, 0.2356, 0.75, 0.2034, 0.75, 0.403, 0.8955, 0.2973, 0.7226, 0.2877, 0.7057, 0.2356, 0.8955, 0.2973, 0.8399, 0.1262, 0.6601, 0.1262, 0.7226, 0.2877, 0.8399, 0.1262, 0.7943, 0.2356, 0.7774, 0.2877, 0.6601, 0.1262, 0.6045, 0.2973, 0.75, 0.2034, 0.7943, 0.2356, 0.6045, 0.2973, 0.75, 0.403, 0.7943, 0.2356, 0.75, 0.2034, 0.75, 0.2034, 0.7943, 0.2356, 0.7057, 0.2356, 0.7226, 0.2877, 0.7226, 0.2877, 0.7057, 0.2356, 0.7943, 0.2356, 0.75, 0.2034, 0.75, 0.2034, 0.7943, 0.2356, 0.7226, 0.2877, 0.7774, 0.2877, 0.7774, 0.2877, 0.7226, 0.2877, 0.75, 0.2034, 0.7057, 0.2356, 0.7057, 0.2356, 0.75, 0.2034, 0.7774, 0.2877, 0.7943, 0.2356, 0.7943, 0.2356, 0.7774, 0.2877, 0.7226, 0.2877, 0.7774, 0.2877, 0.7774, 0.2877, 0.7226, 0.2877, 0.75, 0.2034, 0.7057, 0.2356, 0.7057, 0.2356, 0.75, 0.2034, 0.7774, 0.2877, 0.7943, 0.2356, 0.7943, 0.2356, 0.7774, 0.2877, 0.7057, 0.2356, 0.7226, 0.2877, 0.7226, 0.2877, 0.7057, 0.2356, 0.7943, 0.2356, 0.75, 0.2034, 0.75, 0.2034, 0.7943, 0.2356, 0.7057, 0.2356, 0.7226, 0.2877, 0.7226, 0.2877, 0.7057, 0.2356, 0.7943, 0.2356, 0.75, 0.2034, 0.75, 0.2034, 0.7943, 0.2356, 0.7226, 0.2877, 0.7774, 0.2877, 0.7774, 0.2877, 0.7226, 0.2877, 0.75, 0.2034, 0.7057, 0.2356, 0.7057, 0.2356, 0.75, 0.2034, 0.7774, 0.2877, 0.7943, 0.2356, 0.7943, 0.2356, 0.7774, 0.2877, 0.7226, 0.2877, 0.7774, 0.2877, 0.7774, 0.2877, 0.7226, 0.2877, 0.75, 0.2034, 0.7057, 0.2356, 0.7057, 0.2356, 0.75, 0.2034, 0.7774, 0.2877, 0.7943, 0.2356, 0.7943, 0.2356, 0.7774, 0.2877, 0.7057, 0.2356, 0.7226, 0.2877, 0.7226, 0.2877, 0.7057, 0.2356, 0.7943, 0.2356, 0.75, 0.2034, 0.75, 0.2034, 0.7943, 0.2356, 0.7057, 0.2356, 0.7226, 0.2877, 0.7226, 0.2877, 0.7057, 0.2356, 0.7943, 0.2356, 0.75, 0.2034, 0.75, 0.2034, 0.7943, 0.2356, 0.7226, 0.2877, 0.7774, 0.2877, 0.7774, 0.2877, 0.7226, 0.2877, 0.75, 0.2034, 0.7057, 0.2356, 0.7057, 0.2356, 0.75, 0.2034, 0.7943, 0.2356, 0.75, 0.2034, 0.75, 0.2034, 0.7943, 0.2356, 0.7226, 0.2877, 0.7774, 0.2877, 0.7774, 0.2877, 0.7226, 0.2877, 0.75, 0.2034, 0.7057, 0.2356, 0.7057, 0.2356, 0.75, 0.2034, 0.7774, 0.2877, 0.7943, 0.2356, 0.7943, 0.2356, 0.7774, 0.2877, 0.7057, 0.2356, 0.7226, 0.2877, 0.7226, 0.2877, 0.7057, 0.2356, 0.7774, 0.2877, 0.7943, 0.2356, 0.7943, 0.2356, 0.7774, 0.2877, 0.7226, 0.2877, 0.7774, 0.2877, 0.7774, 0.2877, 0.7226, 0.2877, 0.75, 0.2034, 0.7057, 0.2356, 0.7057, 0.2356, 0.75, 0.2034, 0.7774, 0.2877, 0.7943, 0.2356, 0.7943, 0.2356, 0.7774, 0.2877, 0.7057, 0.2356, 0.7226, 0.2877, 0.7226, 0.2877, 0.7057, 0.2356, 0.75, 0.2034, 0.7057, 0.2356, 0.7226, 0.2877, 0.7774, 0.2877, 0.7943, 0.2356, 0.7057, 0.2356, 0.7226, 0.2877, 0.7226, 0.2877, 0.7057, 0.2356, 0.7943, 0.2356, 0.75, 0.2034, 0.75, 0.2034, 0.7943, 0.2356, 0.7226, 0.2877, 0.7774, 0.2877, 0.7774, 0.2877, 0.7226, 0.2877, 0.75, 0.2034, 0.7057, 0.2356, 0.7057, 0.2356, 0.75, 0.2034, 0.2, 1.0, 0.4, 1.0, 0.4, 1.0, 0.2, 1.0, 0.4, 1.0, 0.4, 1.0, 0.2, 1.0, 2.98e-08, 1.0, 0.2, 1.0, 0.2, 1.0, 2.98e-08, 1.0, 0.8, 1.0, 1.0, 1.0, 1.0, 1.0, 0.8, 1.0, 0.4, 1.0, 0.6, 1.0, 0.6, 1.0, 0.4, 1.0, 0.6, 1.0, 0.8, 1.0, 0.8, 1.0, 0.6, 1.0, 0.0, 0.0, 0.0, 0.0, 0.0, 0.0, 0.6, 1.0, 0.5, 1.0, 0.6, 1.0, 0.0, 0.0, 0.0, 0.0, 0.0, 0.0, 0.4, 1.0, 0.5, 1.0, 0.4, 1.0, 0.4545, 0.1575, 0.0, 0.0, 0.4091, 0.07873, 0.2, 1.0, 0.4, 1.0, 0.4, 1.0, 0.2, 1.0, 0.6, 1.0, 0.8, 1.0, 0.8, 1.0, 0.6, 1.0, 0.0, 0.0, 0.5, 0.07873, 0.2, 1.0, 0.6818, 0.07873, 0.2, 1.0, 0.5909, 0.07873, 0.4545, 0.1575, 0.0, 0.0, 0.0, 0.0, 0.2273, 0.07873, 0.3182, 0.07873, 0.8, 1.0, 0.7273, 0.1575, 0.6818, 0.07873, 0.6364, 0.1575, 0.7273, 0.1575, 0.6364, 0.1575, 0.6818, 0.2362, 0.8612, 0.2428, 0.8182, 0.3149, 0.9091, 0.3149, 0.1818, 0.3149, 0.131, 0.2454, 0.09091, 0.3149, 0.3636, 0.1575, 0.2727, 0.1575, 0.3182, 0.2362, 0.5455, 0.1575, 0.4545, 0.1575, 0.5, 0.2362, 0.7686, 0.2291, 0.6818, 0.2362, 0.7654, 0.2362, 0.1436, 0.2362, 0.14, 0.2425, 0.1818, 0.3149, 0.3636, 0.1575, 0.3182, 0.2362, 0.4091, 0.2362, 0.5455, 0.1575, 0.5, 0.2362, 0.5909, 0.2362, 0.8182, 0.3149, 0.7273, 0.3149, 0.7727, 0.3937, 1.0, 0.3149, 0.9091, 0.3149, 0.9545, 0.3937, 0.2727, 0.3149, 0.1818, 0.3149, 0.2273, 0.3937, 0.4545, 0.3149, 0.3636, 0.3149, 0.4091, 0.3937, 0.6364, 0.3149, 0.5455, 0.3149, 0.5909, 0.3937, 0.5909, 0.3937, 0.5, 0.3937, 0.5455, 0.4724, 0.5909, 0.3937, 0.5455, 0.3149, 0.5, 0.3937, 0.5455, 0.3149, 0.4545, 0.3149, 0.5, 0.3937, 0.4091, 0.3937, 0.3182, 0.3937, 0.3636, 0.4724, 0.4091, 0.3937, 0.3636, 0.3149, 0.3182, 0.3937, 0.3636, 0.3149, 0.2727, 0.3149, 0.3182, 0.3937, 0.2273, 0.3937, 0.1364, 0.3937, 0.1818, 0.4724, 0.2273, 0.3937, 0.1818, 0.3149, 0.1364, 0.3937, 0.1818, 0.3149, 0.09091, 0.3149, 0.1364, 0.3937, 0.9545, 0.3937, 0.8636, 0.3937, 0.9091, 0.4724, 0.9545, 0.3937, 0.9091, 0.3149, 0.8636, 0.3937, 0.9091, 0.3149, 0.8182, 0.3149, 0.8636, 0.3937, 0.7727, 0.3937, 0.6818, 0.3937, 0.7273, 0.4724, 0.7727, 0.3937, 0.7273, 0.3149, 0.6818, 0.3937, 0.7273, 0.3149, 0.6364, 0.3149, 0.6818, 0.3937, 0.5909, 0.2362, 0.5455, 0.3149, 0.6364, 0.3149, 0.5909, 0.2362, 0.5, 0.2362, 0.5455, 0.3149, 0.5, 0.2362, 0.4545, 0.3149, 0.5455, 0.3149, 0.4091, 0.2362, 0.3636, 0.3149, 0.4545, 0.3149, 0.4091, 0.2362, 0.3182, 0.2362, 0.3636, 0.3149, 0.3182, 0.2362, 0.2727, 0.3149, 0.3636, 0.3149, 0.2273, 0.2362, 0.1818, 0.3149, 0.2727, 0.3149, 0.131, 0.2454, 0.05041, 0.237, 0.09091, 0.3149, 0.9481, 0.3149, 0.9091, 0.3149, 1.0, 0.3149, 0.09091, 0.1575, 0.0, 0.1575, 0.04749, 0.2316, 0.8587, 0.2369, 0.7781, 0.2456, 0.8182, 0.3149, 0.14, 0.2425, 0.131, 0.2454, 0.1818, 0.3149, 0.2273, 0.2362, 0.1436, 0.2362, 0.1818, 0.3149, 0.7764, 0.2298, 0.8182, 0.1575, 0.7686, 0.2291, 0.6818, 0.2362, 0.6364, 0.3149, 0.7273, 0.3149, 0.5, 0.2362, 0.4091, 0.2362, 0.4545, 0.3149, 0.5, 0.2362, 0.4545, 0.1575, 0.4091, 0.2362, 0.4545, 0.1575, 0.3636, 0.1575, 0.4091, 0.2362, 0.3182, 0.2362, 0.2273, 0.2362, 0.2727, 0.3149, 0.3182, 0.2362, 0.2727, 0.1575, 0.2273, 0.2362, 0.2727, 0.1575, 0.1818, 0.1575, 0.2273, 0.2362, 0.1327, 0.2298, 0.09091, 0.1575, 0.05095, 0.2356, 0.8182, 0.1575, 0.7273, 0.1575, 0.7686, 0.2291, 0.8589, 0.2357, 0.8182, 0.1575, 0.7764, 0.2298, 0.9091, 0.1575, 0.8182, 0.1575, 0.875, 0.1575, 0.7273, 0.1575, 0.6818, 0.2362, 0.7686, 0.2291, 0.6818, 0.2362, 0.5909, 0.2362, 0.6364, 0.3149, 0.6818, 0.2362, 0.6364, 0.1575, 0.5909, 0.2362, 0.6364, 0.1575, 0.5455, 0.1575, 0.5909, 0.2362, 0.5, 0.07873, 0.4545, 0.1575, 0.5455, 0.1575, 0.5, 0.07873, 0.0, 0.0, 0.4545, 0.1575, 0.4091, 0.07873, 0.3636, 0.1575, 0.4545, 0.1575, 0.3182, 0.07873, 0.2727, 0.1575, 0.3636, 0.1575, 0.3182, 0.07873, 0.2273, 0.07873, 0.2727, 0.1575, 0.2273, 0.07873, 0.1818, 0.1575, 0.2727, 0.1575, 0.1364, 0.07873, 0.09091, 0.1575, 0.1818, 0.1575, 0.1364, 0.07873, 0.04545, 0.07873, 0.09091, 0.1575, 0.04545, 0.07873, 0.0, 0.1575, 0.09091, 0.1575, 0.6364, 0.1575, 0.5909, 0.07873, 0.5455, 0.1575, 0.6364, 0.1575, 0.6818, 0.07873, 0.5909, 0.07873, 0.8636, 0.07873, 0.8182, 0.1575, 0.9091, 0.1575, 0.8636, 0.07873, 0.7727, 0.07873, 0.8182, 0.1575, 0.7727, 0.07873, 0.7273, 0.1575, 0.8182, 0.1575, 0.8, 1.0, 0.3182, 0.07873, 0.0, 0.0, 0.6, 1.0, 0.4, 1.0, 0.5, 1.0, 0.6, 1.0, 0.6, 1.0, 0.5, 1.0, 0.7727, 0.07873, 0.8636, 0.07873, 2.98e-08, 1.0, 0.05095, 0.2356, 0.0, 0.0, 0.9091, 0.1575, 0.9481, 0.3149, 0.0, 0.0, 0.9091, 0.3149, 0.8612, 0.2428, 0.9091, 0.3149, 0.0, 0.0, 0.8182, 0.3149, 0.7781, 0.2456, 0.7273, 0.3149, 0.7781, 0.2456, 0.7691, 0.2425, 0.7273, 0.3149, 0.1364, 0.07873, 2.98e-08, 1.0, 0.04545, 0.07873, 0.4, 1.0, 0.4, 1.0, 0.5, 1.0, 0.6, 1.0, 0.5, 1.0, 0.4, 1.0, 0.6818, 0.2362, 0.7273, 0.3149, 0.7654, 0.2362, 0.7654, 0.2362, 0.7273, 0.3149, 0.7691, 0.2425, 0.1818, 0.1575, 0.09091, 0.1575, 0.1405, 0.2291, 0.1405, 0.2291, 0.09091, 0.1575, 0.1327, 0.2298, 0.1405, 0.2291, 0.1436, 0.2362, 0.2273, 0.2362, 0.2273, 0.2362, 0.1818, 0.1575, 0.1405, 0.2291, 0.05095, 0.2356, 0.0, 0.0, 0.05095, 0.2356, 0.05095, 0.2356, 0.0, 0.1575, 0.0, 0.0, 0.05095, 0.2356, 0.0, 0.1575, 0.05095, 0.2356, 0.8589, 0.2357, 0.8589, 0.2357, 0.9091, 0.1575, 0.8589, 0.2357, 0.0, 0.0, 0.9091, 0.1575, 0.8589, 0.2357, 0.8589, 0.2357, 0.0, 0.0, 0.8589, 0.2357, 0.9091, 0.1575, 0.0, 0.0, 0.9481, 0.3149, 0.0, 0.0, 0.0, 0.0, 0.8612, 0.2428, 0.0, 0.0, 0.0, 0.0, 0.8, 1.0, 0.0, 0.0, 0.2273, 0.07873, 0.0, 0.0, 2.98e-08, 1.0, 0.2273, 0.07873, 0.8, 1.0, 0.0, 0.0, 0.8, 1.0, 0.2, 1.0, 0.2, 1.0, 0.0, 0.0, 0.0, 0.0, 0.0, 0.0, 0.8, 1.0, 2.98e-08, 1.0, 0.0, 0.0, 0.8, 1.0, 0.2, 1.0, 0.6818, 0.07873, 0.0, 0.0, 0.6818, 0.07873, 2.98e-08, 1.0, 0.0, 0.0, 0.0, 0.0, 0.0, 0.0, 0.0, 0.0, 0.2, 1.0, 0.0, 0.0, 0.2, 1.0, 0.1327, 0.2298, 0.05095, 0.2356, 0.05095, 0.2356, 0.1327, 0.2298, 0.14, 0.2425, 0.1436, 0.2362, 0.1436, 0.2362, 0.14, 0.2425, 0.1405, 0.2291, 0.1327, 0.2298, 0.1327, 0.2298, 0.1405, 0.2291, 0.05095, 0.2356, 0.05095, 0.2356, 0.05095, 0.2356, 0.05095, 0.2356, 0.05041, 0.237, 0.131, 0.2454, 0.131, 0.2454, 0.05041, 0.237, 0.05095, 0.2356, 0.05095, 0.2356, 0.05095, 0.2356, 0.05095, 0.2356, 0.1436, 0.2362, 0.1405, 0.2291, 0.1405, 0.2291, 0.1436, 0.2362, 0.131, 0.2454, 0.14, 0.2425, 0.14, 0.2425, 0.131, 0.2454, 0.7654, 0.2362, 0.7691, 0.2425, 0.7691, 0.2425, 0.7654, 0.2362, 0.7764, 0.2298, 0.7686, 0.2291, 0.7686, 0.2291, 0.7764, 0.2298, 0.8589, 0.2357, 0.7764, 0.2298, 0.7764, 0.2298, 0.8589, 0.2357, 0.7686, 0.2291, 0.7654, 0.2362, 0.7654, 0.2362, 0.7686, 0.2291, 0.8589, 0.2357, 0.8589, 0.2357, 0.8589, 0.2357, 0.8589, 0.2357, 0.7781, 0.2456, 0.8587, 0.2369, 0.8587, 0.2369, 0.7781, 0.2456, 0.7691, 0.2425, 0.7781, 0.2456, 0.7781, 0.2456, 0.7691, 0.2425, 0.8589, 0.2357, 0.8589, 0.2357, 0.8589, 0.2357, 0.8589, 0.2357, 0.9091, 0.1575, 0.05095, 0.2356, 0.05095, 0.2356, 0.8589, 0.2357, 0.8589, 0.2357, 0.9091, 0.1575, 0.0, 0.0, 0.8587, 0.2369, 0.8587, 0.2369, 0.05041, 0.237, 0.05041, 0.237, 0.0, 0.0, 0.8589, 0.2357, 0.8589, 0.2357, 0.8589, 0.2357, 0.8589, 0.2357, 0.131, 0.2454, 0.14, 0.2425, 0.14, 0.2425, 0.131, 0.2454, 0.8589, 0.2357, 0.8589, 0.2357, 0.8589, 0.2357, 0.8589, 0.2357, 0.14, 0.2425, 0.1436, 0.2362, 0.1436, 0.2362, 0.14, 0.2425, 0.7691, 0.2425, 0.7781, 0.2456, 0.7781, 0.2456, 0.7691, 0.2425, 0.1436, 0.2362, 0.1405, 0.2291, 0.1405, 0.2291, 0.1436, 0.2362, 0.7764, 0.2298, 0.7686, 0.2291, 0.7686, 0.2291, 0.7764, 0.2298, 0.1327, 0.2298, 0.05095, 0.2356, 0.05095, 0.2356, 0.1327, 0.2298, 0.7686, 0.2291, 0.7654, 0.2362, 0.7654, 0.2362, 0.7686, 0.2291, 0.05095, 0.2356, 0.9091, 0.1575, 0.9091, 0.1575, 0.05095, 0.2356, 0.05041, 0.237, 0.131, 0.2454, 0.131, 0.2454, 0.05041, 0.237, 0.7654, 0.2362, 0.7691, 0.2425, 0.7691, 0.2425, 0.7654, 0.2362, 0.9091, 0.1575, 0.8589, 0.2357, 0.8589, 0.2357, 0.9091, 0.1575, 0.05095, 0.2356, 0.05095, 0.2356, 0.05095, 0.2356, 0.05095, 0.2356, 0.8589, 0.2357, 0.7764, 0.2298, 0.7764, 0.2298, 0.8589, 0.2357, 0.8587, 0.2369, 0.0, 0.0, 0.0, 0.0, 0.8587, 0.2369, 0.05095, 0.2356, 0.05095, 0.2356, 0.05095, 0.2356, 0.05095, 0.2356, 0.7781, 0.2456, 0.8587, 0.2369, 0.8587, 0.2369, 0.7781, 0.2456, 0.0, 0.0, 0.05041, 0.237, 0.05041, 0.237, 0.0, 0.0, 0.1405, 0.2291, 0.1327, 0.2298, 0.1327, 0.2298, 0.1405, 0.2291, 0.8589, 0.2357, 0.8589, 0.2357, 0.8589, 0.2357, 0.8589, 0.2357, 0.8589, 0.2357, 0.8589, 0.2357, 0.8589, 0.2357, 0.1327, 0.2298, 0.1405, 0.2291, 0.1405, 0.2291, 0.05095, 0.2356, 0.05095, 0.2356, 0.05095, 0.2356, 0.7691, 0.2425, 0.7781, 0.2456, 0.0, 0.0, 0.0, 0.0, 0.7781, 0.2456, 0.131, 0.2454, 0.05095, 0.2356, 0.9091, 0.1575, 0.9091, 0.1575, 0.05095, 0.2356, 0.1327, 0.2298, 0.1327, 0.2298, 0.1405, 0.2291, 0.14, 0.2425, 0.1436, 0.2362, 0.1436, 0.2362, 0.14, 0.2425, 0.9091, 0.1575, 0.8589, 0.2357, 0.8589, 0.2357, 0.9091, 0.1575, 0.7686, 0.2291, 0.7654, 0.2362, 0.7654, 0.2362, 0.7686, 0.2291, 0.1436, 0.2362, 0.1405, 0.2291, 0.1405, 0.2291, 0.1436, 0.2362, 0.14, 0.2425, 0.0, 0.0, 0.131, 0.2454, 0.7654, 0.2362, 0.7691, 0.2425, 0.7691, 0.2425, 0.7654, 0.2362, 0.1327, 0.2298, 0.05095, 0.2356, 0.05095, 0.2356, 0.1327, 0.2298, 0.8587, 0.2369, 0.0, 0.0, 0.05041, 0.237, 0.8589, 0.2357, 0.7764, 0.2298, 0.7764, 0.2298, 0.8589, 0.2357, 0.0, 0.0, 0.14, 0.2425, 0.14, 0.2425, 0.05041, 0.237, 0.131, 0.2454, 0.7781, 0.2456, 0.8587, 0.2369, 0.05095, 0.2356, 0.05095, 0.2356, 0.05095, 0.2356, 0.05095, 0.2356, 0.05095, 0.2356, 0.05095, 0.2356, 0.05095, 0.2356, 0.8589, 0.2357, 0.8589, 0.2357, 0.8589, 0.2357, 0.7686, 0.2291, 0.7686, 0.2291, 0.0, 0.0, 0.7764, 0.2298, 0.7686, 0.2291, 0.7764, 0.2298, 0.7691, 0.2425, 0.0, 0.0, 0.7691, 0.2425, 0.05095, 0.2356, 0.9091, 0.1575, 0.05095, 0.2356, 0.8589, 0.2357, 0.8589, 0.2357, 0.9091, 0.1575, 0.0, 0.0, 0.0, 0.0, 0.0, 0.0, 0.0, 0.0, 0.0, 0.0, 0.0, 0.0, 0.0, 0.0, 0.0, 0.0, 0.0, 0.0, 0.0, 0.0, 0.0, 0.0, 0.0, 0.0, 0.6, 1.0, 0.8, 1.0, 0.6, 1.0, 0.6, 1.0, 0.8, 1.0, 0.8, 1.0, 0.6601, 0.1262, 0.5512, 0.3146, 0.6045, 0.2973, 0.8955, 0.2973, 0.9488, 0.3146, 0.8399, 0.1262, 0.7226, 0.2877, 0.6601, 0.1262, 0.7774, 0.2877, 0.0, 0.0, 0.9488, 0.3146, 0.8955, 0.2973, 0.6045, 0.2973, 0.5512, 0.3146, 0.0, 0.0, 0.1405, 0.2291, 0.1327, 0.2298, 0.05095, 0.2356, 0.05095, 0.2356, 0.9091, 0.1575, 0.8589, 0.2357, 0.8589, 0.2357, 0.0, 0.0, 0.7686, 0.2291, 0.7654, 0.2362, 0.7691, 0.2425, 0.0, 0.0, 0.14, 0.2425, 0.1436, 0.2362, 0.0, 0.0, 0.0, 0.0, 0.0, 0.0, 0.0, 0.0, 0.0, 0.0, 0.0, 0.0])
me_cube.materials.append(mat_seagull)
me_cube.materials.append(mat_wings_black)
me_cube.materials.append(mat_mandables)
me_cube.materials.append(mat_beak)
me_cube.materials.append(mat_flesh)
me_cube.use_remesh_fix_poles = True
me_cube.use_remesh_preserve_attributes = False
me_cube.use_mirror_vertex_groups = False
me_cube.update()
me_cone_001 = bpy.data.meshes.new('Cone.001')
me_cone_001.from_pydata([(0.2893, -1.159, 5.277), (0.4187, -1.34, 5.497), (0.3384, -1.188, 5.239), (0.4313, -1.348, 5.487), (0.3146, -1.247, 5.217), (0.4252, -1.363, 5.481), (0.2509, -1.255, 5.241), (0.4089, -1.365, 5.487), (0.2352, -1.2, 5.278), (0.4049, -1.351, 5.497), (0.09051, -1.165, 5.358), (0.06246, -1.404, 5.657), (0.146, -1.2, 5.339), (0.08323, -1.418, 5.65), (0.1248, -1.258, 5.308), (0.0753, -1.439, 5.638), (0.05622, -1.258, 5.308), (0.04963, -1.439, 5.638), (0.03502, -1.2, 5.339), (0.0417, -1.418, 5.65), (-0.18, -1.164, 5.292), (-0.3806, -1.346, 5.537), (-0.1305, -1.209, 5.304), (-0.3617, -1.363, 5.542), (-0.1417, -1.263, 5.265), (-0.3659, -1.384, 5.527), (-0.1981, -1.251, 5.228), (-0.3875, -1.379, 5.513), (-0.2217, -1.189, 5.244), (-0.3965, -1.356, 5.519), (0.4808, -1.41, 5.662), (0.4694, -1.399, 5.666), (0.4753, -1.424, 5.665), (0.4605, -1.423, 5.671), (0.4568, -1.408, 5.672), (0.1068, -1.485, 5.81), (0.09248, -1.476, 5.815), (0.1013, -1.5, 5.802), (0.08363, -1.5, 5.802), (0.07816, -1.485, 5.81), (-0.3912, -1.418, 5.636), (-0.4099, -1.4, 5.631), (-0.3954, -1.438, 5.621), (-0.4167, -1.433, 5.607), (-0.4257, -1.41, 5.613), (0.1693, -1.574, 5.947), (0.1597, -1.568, 5.95), (0.1663, -1.583, 5.941), (0.1549, -1.583, 5.94), (0.1508, -1.574, 5.946), (0.1684, -1.688, 6.152), (0.1593, -1.682, 6.155), (0.1646, -1.698, 6.147), (0.1531, -1.698, 6.148), (0.1499, -1.688, 6.152), (0.08888, -1.726, 6.255), (0.09216, -1.736, 6.251), (0.1036, -1.737, 6.251), (0.09829, -1.72, 6.258), (0.1074, -1.727, 6.255), (0.5587, -1.395, 5.812), (0.5475, -1.384, 5.816), (0.5532, -1.409, 5.814), (0.5387, -1.408, 5.82), (0.5351, -1.392, 5.821), (-0.4367, -1.416, 5.748), (-0.4507, -1.403, 5.744), (-0.4399, -1.431, 5.736), (-0.4559, -1.427, 5.726), (-0.4626, -1.41, 5.73), (0.6953, -1.397, 5.897), (0.6864, -1.389, 5.897), (0.691, -1.407, 5.903), (0.6794, -1.405, 5.907), (0.6765, -1.393, 5.903), (-0.4597, -1.499, 5.891), (-0.468, -1.491, 5.889), (-0.4616, -1.508, 5.884), (-0.471, -1.506, 5.878), (-0.4749, -1.496, 5.881), (0.8384, -1.365, 5.993), (0.8294, -1.357, 5.993), (0.8341, -1.375, 6.0), (0.8223, -1.373, 6.004), (0.8195, -1.361, 6.0), (-0.4101, -1.578, 6.026), (-0.4183, -1.571, 6.024), (-0.4119, -1.587, 6.02), (-0.4213, -1.585, 6.013), (-0.4253, -1.575, 6.016), (0.866, -1.328, 6.105), (0.8578, -1.32, 6.105), (0.8621, -1.337, 6.11), (0.8514, -1.335, 6.114), (0.8488, -1.324, 6.11), (-0.334, -1.6, 6.154), (-0.3428, -1.592, 6.151), (-0.336, -1.609, 6.147), (-0.346, -1.607, 6.14), (-0.3502, -1.596, 6.143), (0.8344, -1.272, 6.239), (0.8262, -1.265, 6.239), (0.8304, -1.281, 6.245), (0.8198, -1.279, 6.248), (0.8172, -1.269, 6.245), (-0.277, -1.615, 6.314), (-0.2853, -1.608, 6.312), (-0.2789, -1.624, 6.307), (-0.2883, -1.622, 6.301), (-0.2923, -1.612, 6.304), (0.07142, -1.765, 6.418), (0.07469, -1.775, 6.414), (0.08612, -1.775, 6.413), (0.08083, -1.759, 6.42), (0.08991, -1.765, 6.418), (0.09777, -1.771, 6.479), (0.101, -1.781, 6.475), (0.1125, -1.781, 6.475), (0.1072, -1.765, 6.482), (0.1163, -1.771, 6.479), (0.1576, -1.778, 6.538), (0.1608, -1.788, 6.533), (0.1722, -1.788, 6.533), (0.167, -1.772, 6.54), (0.176, -1.778, 6.537), (0.202, -1.785, 6.606), (0.2053, -1.795, 6.602), (0.2167, -1.795, 6.602), (0.2114, -1.779, 6.609), (0.2205, -1.786, 6.606)], [], [(0, 1, 3, 2), (2, 3, 5, 4), (4, 5, 7, 6), (17, 15, 37, 38), (6, 7, 9, 8), (8, 9, 1, 0), (0, 2, 4, 6, 8), (10, 11, 13, 12), (12, 13, 15, 14), (14, 15, 17, 16), (7, 5, 32, 33), (16, 17, 19, 18), (18, 19, 11, 10), (10, 12, 14, 16, 18), (20, 21, 23, 22), (22, 23, 25, 24), (24, 25, 27, 26), (21, 29, 44, 41), (26, 27, 29, 28), (28, 29, 21, 20), (20, 22, 24, 26, 28), (30, 31, 61, 60), (39, 38, 48, 49), (40, 41, 66, 65), (3, 1, 31, 30), (27, 25, 42, 43), (13, 11, 36, 35), (23, 21, 41, 40), (9, 7, 33, 34), (19, 17, 38, 39), (29, 27, 43, 44), (5, 3, 30, 32), (15, 13, 35, 37), (25, 23, 40, 42), (1, 9, 34, 31), (11, 19, 39, 36), (48, 47, 52, 53), (37, 35, 45, 47), (36, 39, 49, 46), (38, 37, 47, 48), (35, 36, 46, 45), (52, 50, 59, 57), (45, 46, 51, 50), (49, 48, 53, 54), (47, 45, 50, 52), (46, 49, 54, 51), (50, 51, 58, 59), (53, 52, 57, 56), (54, 53, 56, 55), (51, 54, 55, 58), (59, 58, 113, 114), (69, 68, 78, 79), (62, 60, 70, 72), (41, 44, 69, 66), (31, 34, 64, 61), (42, 40, 65, 67), (32, 30, 60, 62), (43, 42, 67, 68), (33, 32, 62, 63), (44, 43, 68, 69), (34, 33, 63, 64), (73, 72, 82, 83), (75, 76, 86, 85), (65, 66, 76, 75), (63, 62, 72, 73), (66, 69, 79, 76), (67, 65, 75, 77), (64, 63, 73, 74), (60, 61, 71, 70), (68, 67, 77, 78), (61, 64, 74, 71), (86, 89, 99, 96), (83, 82, 92, 93), (76, 79, 89, 86), (77, 75, 85, 87), (74, 73, 83, 84), (70, 71, 81, 80), (78, 77, 87, 88), (71, 74, 84, 81), (72, 70, 80, 82), (79, 78, 88, 89), (97, 95, 105, 107), (96, 99, 109, 106), (87, 85, 95, 97), (84, 83, 93, 94), (80, 81, 91, 90), (88, 87, 97, 98), (81, 84, 94, 91), (82, 80, 90, 92), (89, 88, 98, 99), (85, 86, 96, 95), (100, 101, 104, 103, 102), (105, 106, 109, 108, 107), (94, 93, 103, 104), (90, 91, 101, 100), (98, 97, 107, 108), (91, 94, 104, 101), (92, 90, 100, 102), (99, 98, 108, 109), (95, 96, 106, 105), (93, 92, 102, 103), (56, 57, 112, 111), (58, 55, 110, 113), (57, 59, 114, 112), (55, 56, 111, 110), (114, 113, 118, 119), (111, 112, 117, 116), (113, 110, 115, 118), (112, 114, 119, 117), (110, 111, 116, 115), (117, 119, 124, 122), (115, 116, 121, 120), (119, 118, 123, 124), (116, 117, 122, 121), (118, 115, 120, 123), (124, 123, 128, 129), (121, 122, 127, 126), (123, 120, 125, 128), (122, 124, 129, 127), (120, 121, 126, 125)])
me_cone_001.polygons.foreach_set('material_index', [0, 0, 0, 1, 0, 0, 0, 0, 0, 0, 1, 0, 0, 0, 0, 0, 0, 1, 0, 0, 0, 0, 0, 0, 1, 1, 1, 1, 1, 1, 1, 1, 1, 1, 1, 1, 1, 0, 0, 0, 0, 0, 1, 1, 1, 1, 0, 0, 0, 0, 1, 1, 1, 0, 0, 0, 0, 0, 0, 0, 0, 0, 0, 1, 1, 1, 1, 1, 1, 1, 1, 1, 1, 0, 0, 0, 0, 0, 0, 0, 0, 0, 0, 1, 1, 1, 1, 1, 1, 1, 1, 0, 0, 0, 0, 0, 0, 0, 0, 0, 0, 1, 1, 1, 1, 0, 0, 0, 0, 0, 1, 1, 1, 1, 1, 0, 0, 0, 0, 0])
_uv = me_cone_001.uv_layers.new(name='UVMap')
_uv.uv.foreach_set('vector', [1.0, 0.5, 1.0, 1.0, 0.8, 1.0, 0.8, 0.5, 0.8, 0.5, 0.8, 1.0, 0.6, 1.0, 0.6, 0.5, 0.6, 0.5, 0.6, 1.0, 0.4, 1.0, 0.4, 0.5, 0.4, 1.0, 0.6, 1.0, 0.6, 1.0, 0.4, 1.0, 0.4, 0.5, 0.4, 1.0, 0.2, 1.0, 0.2, 0.5, 0.2, 0.5, 0.2, 1.0, 2.98e-08, 1.0, 2.98e-08, 0.5, 0.75, 0.49, 0.9783, 0.3242, 0.8911, 0.05584, 0.6089, 0.05584, 0.5217, 0.3242, 1.0, 0.5, 1.0, 1.0, 0.8, 1.0, 0.8, 0.5, 0.8, 0.5, 0.8, 1.0, 0.6, 1.0, 0.6, 0.5, 0.6, 0.5, 0.6, 1.0, 0.4, 1.0, 0.4, 0.5, 0.4, 1.0, 0.6, 1.0, 0.6, 1.0, 0.4, 1.0, 0.4, 0.5, 0.4, 1.0, 0.2, 1.0, 0.2, 0.5, 0.2, 0.5, 0.2, 1.0, 2.98e-08, 1.0, 2.98e-08, 0.5, 0.75, 0.49, 0.9783, 0.3242, 0.8911, 0.05584, 0.6089, 0.05584, 0.5217, 0.3242, 1.0, 0.5, 1.0, 1.0, 0.8, 1.0, 0.8, 0.5, 0.8, 0.5, 0.8, 1.0, 0.6, 1.0, 0.6, 0.5, 0.6, 0.5, 0.6, 1.0, 0.4, 1.0, 0.4, 0.5, 2.98e-08, 1.0, 0.2, 1.0, 0.2, 1.0, 2.98e-08, 1.0, 0.4, 0.5, 0.4, 1.0, 0.2, 1.0, 0.2, 0.5, 0.2, 0.5, 0.2, 1.0, 2.98e-08, 1.0, 2.98e-08, 0.5, 0.75, 0.49, 0.9783, 0.3242, 0.8911, 0.05584, 0.6089, 0.05584, 0.5217, 0.3242, 0.8, 1.0, 1.0, 1.0, 1.0, 1.0, 0.8, 1.0, 0.2, 1.0, 0.4, 1.0, 0.4, 1.0, 0.2, 1.0, 0.8, 1.0, 1.0, 1.0, 1.0, 1.0, 0.8, 1.0, 0.8, 1.0, 1.0, 1.0, 1.0, 1.0, 0.8, 1.0, 0.4, 1.0, 0.6, 1.0, 0.6, 1.0, 0.4, 1.0, 0.8, 1.0, 1.0, 1.0, 1.0, 1.0, 0.8, 1.0, 0.8, 1.0, 1.0, 1.0, 1.0, 1.0, 0.8, 1.0, 0.2, 1.0, 0.4, 1.0, 0.4, 1.0, 0.2, 1.0, 0.2, 1.0, 0.4, 1.0, 0.4, 1.0, 0.2, 1.0, 0.2, 1.0, 0.4, 1.0, 0.4, 1.0, 0.2, 1.0, 0.6, 1.0, 0.8, 1.0, 0.8, 1.0, 0.6, 1.0, 0.6, 1.0, 0.8, 1.0, 0.8, 1.0, 0.6, 1.0, 0.6, 1.0, 0.8, 1.0, 0.8, 1.0, 0.6, 1.0, 2.98e-08, 1.0, 0.2, 1.0, 0.2, 1.0, 2.98e-08, 1.0, 2.98e-08, 1.0, 0.2, 1.0, 0.2, 1.0, 2.98e-08, 1.0, 0.4, 1.0, 0.6, 1.0, 0.6, 1.0, 0.4, 1.0, 0.6, 1.0, 0.8, 1.0, 0.8, 1.0, 0.6, 1.0, 2.98e-08, 1.0, 0.2, 1.0, 0.2, 1.0, 2.98e-08, 1.0, 0.4, 1.0, 0.6, 1.0, 0.6, 1.0, 0.4, 1.0, 0.8, 1.0, 1.0, 1.0, 1.0, 1.0, 0.8, 1.0, 0.6, 1.0, 0.8, 1.0, 0.8, 1.0, 0.6, 1.0, 0.8, 1.0, 1.0, 1.0, 1.0, 1.0, 0.8, 1.0, 0.2, 1.0, 0.4, 1.0, 0.4, 1.0, 0.2, 1.0, 0.6, 1.0, 0.8, 1.0, 0.8, 1.0, 0.6, 1.0, 2.98e-08, 1.0, 0.2, 1.0, 0.2, 1.0, 2.98e-08, 1.0, 0.8, 1.0, 1.0, 1.0, 1.0, 1.0, 0.8, 1.0, 0.4, 1.0, 0.6, 1.0, 0.6, 1.0, 0.4, 1.0, 0.2, 1.0, 0.4, 1.0, 0.4, 1.0, 0.2, 1.0, 2.98e-08, 1.0, 0.2, 1.0, 0.2, 1.0, 2.98e-08, 1.0, 0.8, 1.0, 1.0, 1.0, 1.0, 1.0, 0.8, 1.0, 0.2, 1.0, 0.4, 1.0, 0.4, 1.0, 0.2, 1.0, 0.6, 1.0, 0.8, 1.0, 0.8, 1.0, 0.6, 1.0, 2.98e-08, 1.0, 0.2, 1.0, 0.2, 1.0, 2.98e-08, 1.0, 2.98e-08, 1.0, 0.2, 1.0, 0.2, 1.0, 2.98e-08, 1.0, 0.6, 1.0, 0.8, 1.0, 0.8, 1.0, 0.6, 1.0, 0.6, 1.0, 0.8, 1.0, 0.8, 1.0, 0.6, 1.0, 0.4, 1.0, 0.6, 1.0, 0.6, 1.0, 0.4, 1.0, 0.4, 1.0, 0.6, 1.0, 0.6, 1.0, 0.4, 1.0, 0.2, 1.0, 0.4, 1.0, 0.4, 1.0, 0.2, 1.0, 0.2, 1.0, 0.4, 1.0, 0.4, 1.0, 0.2, 1.0, 0.4, 1.0, 0.6, 1.0, 0.6, 1.0, 0.4, 1.0, 0.8, 1.0, 1.0, 1.0, 1.0, 1.0, 0.8, 1.0, 0.8, 1.0, 1.0, 1.0, 1.0, 1.0, 0.8, 1.0, 0.4, 1.0, 0.6, 1.0, 0.6, 1.0, 0.4, 1.0, 2.98e-08, 1.0, 0.2, 1.0, 0.2, 1.0, 2.98e-08, 1.0, 0.6, 1.0, 0.8, 1.0, 0.8, 1.0, 0.6, 1.0, 0.2, 1.0, 0.4, 1.0, 0.4, 1.0, 0.2, 1.0, 0.8, 1.0, 1.0, 1.0, 1.0, 1.0, 0.8, 1.0, 0.4, 1.0, 0.6, 1.0, 0.6, 1.0, 0.4, 1.0, 2.98e-08, 1.0, 0.2, 1.0, 0.2, 1.0, 2.98e-08, 1.0, 2.98e-08, 1.0, 0.2, 1.0, 0.2, 1.0, 2.98e-08, 1.0, 0.4, 1.0, 0.6, 1.0, 0.6, 1.0, 0.4, 1.0, 2.98e-08, 1.0, 0.2, 1.0, 0.2, 1.0, 2.98e-08, 1.0, 0.6, 1.0, 0.8, 1.0, 0.8, 1.0, 0.6, 1.0, 0.2, 1.0, 0.4, 1.0, 0.4, 1.0, 0.2, 1.0, 0.8, 1.0, 1.0, 1.0, 1.0, 1.0, 0.8, 1.0, 0.4, 1.0, 0.6, 1.0, 0.6, 1.0, 0.4, 1.0, 2.98e-08, 1.0, 0.2, 1.0, 0.2, 1.0, 2.98e-08, 1.0, 0.6, 1.0, 0.8, 1.0, 0.8, 1.0, 0.6, 1.0, 0.2, 1.0, 0.4, 1.0, 0.4, 1.0, 0.2, 1.0, 0.6, 1.0, 0.8, 1.0, 0.8, 1.0, 0.6, 1.0, 2.98e-08, 1.0, 0.2, 1.0, 0.2, 1.0, 2.98e-08, 1.0, 0.6, 1.0, 0.8, 1.0, 0.8, 1.0, 0.6, 1.0, 0.2, 1.0, 0.4, 1.0, 0.4, 1.0, 0.2, 1.0, 0.8, 1.0, 1.0, 1.0, 1.0, 1.0, 0.8, 1.0, 0.4, 1.0, 0.6, 1.0, 0.6, 1.0, 0.4, 1.0, 2.98e-08, 1.0, 0.2, 1.0, 0.2, 1.0, 2.98e-08, 1.0, 0.6, 1.0, 0.8, 1.0, 0.8, 1.0, 0.6, 1.0, 0.2, 1.0, 0.4, 1.0, 0.4, 1.0, 0.2, 1.0, 0.8, 1.0, 1.0, 1.0, 1.0, 1.0, 0.8, 1.0, 0.4783, 0.3242, 0.25, 0.49, 0.02175, 0.3242, 0.1089, 0.05584, 0.3911, 0.05584, 0.4783, 0.3242, 0.25, 0.49, 0.02175, 0.3242, 0.1089, 0.05584, 0.3911, 0.05584, 0.2, 1.0, 0.4, 1.0, 0.4, 1.0, 0.2, 1.0, 0.8, 1.0, 1.0, 1.0, 1.0, 1.0, 0.8, 1.0, 0.4, 1.0, 0.6, 1.0, 0.6, 1.0, 0.4, 1.0, 2.98e-08, 1.0, 0.2, 1.0, 0.2, 1.0, 2.98e-08, 1.0, 0.6, 1.0, 0.8, 1.0, 0.8, 1.0, 0.6, 1.0, 0.2, 1.0, 0.4, 1.0, 0.4, 1.0, 0.2, 1.0, 0.8, 1.0, 1.0, 1.0, 1.0, 1.0, 0.8, 1.0, 0.4, 1.0, 0.6, 1.0, 0.6, 1.0, 0.4, 1.0, 0.4, 1.0, 0.6, 1.0, 0.6, 1.0, 0.4, 1.0, 2.98e-08, 1.0, 0.2, 1.0, 0.2, 1.0, 2.98e-08, 1.0, 0.6, 1.0, 0.8, 1.0, 0.8, 1.0, 0.6, 1.0, 0.2, 1.0, 0.4, 1.0, 0.4, 1.0, 0.2, 1.0, 0.8, 1.0, 1.0, 1.0, 1.0, 1.0, 0.8, 1.0, 0.4, 1.0, 0.6, 1.0, 0.6, 1.0, 0.4, 1.0, 2.98e-08, 1.0, 0.2, 1.0, 0.2, 1.0, 2.98e-08, 1.0, 0.6, 1.0, 0.8, 1.0, 0.8, 1.0, 0.6, 1.0, 0.2, 1.0, 0.4, 1.0, 0.4, 1.0, 0.2, 1.0, 0.6, 1.0, 0.8, 1.0, 0.8, 1.0, 0.6, 1.0, 0.2, 1.0, 0.4, 1.0, 0.4, 1.0, 0.2, 1.0, 0.8, 1.0, 1.0, 1.0, 1.0, 1.0, 0.8, 1.0, 0.4, 1.0, 0.6, 1.0, 0.6, 1.0, 0.4, 1.0, 2.98e-08, 1.0, 0.2, 1.0, 0.2, 1.0, 2.98e-08, 1.0, 0.8, 1.0, 1.0, 1.0, 1.0, 1.0, 0.8, 1.0, 0.4, 1.0, 0.6, 1.0, 0.6, 1.0, 0.4, 1.0, 2.98e-08, 1.0, 0.2, 1.0, 0.2, 1.0, 2.98e-08, 1.0, 0.6, 1.0, 0.8, 1.0, 0.8, 1.0, 0.6, 1.0, 0.2, 1.0, 0.4, 1.0, 0.4, 1.0, 0.2, 1.0])
me_cone_001.materials.append(mat_seagull)
me_cone_001.materials.append(mat_wings_black)
me_cone_001.use_remesh_fix_poles = True
me_cone_001.use_remesh_preserve_attributes = False
me_cone_001.use_mirror_vertex_groups = False
me_cone_001.update()
me_sphere_001 = bpy.data.meshes.new('Sphere.001')
me_sphere_001.from_pydata([(0.5604, -1.518, 4.841), (0.02027, -1.505, 4.681), (-0.3988, -1.518, 4.841), (0.0808, -1.444, 4.856), (0.5802, -1.535, 4.798), (0.4983, -1.533, 4.676), (-0.313, -1.533, 4.64), (-0.4424, -1.535, 4.833), (0.4136, -1.53, 5.071), (0.5764, -1.532, 4.943), (-0.252, -1.53, 5.071), (-0.4148, -1.532, 4.943), (-0.7227, -1.471, 4.607), (-0.6592, -1.47, 4.768), (0.8321, -1.528, 4.739), (0.873, -1.527, 4.636), (-0.5341, -1.5, 5.088), (-0.5437, -1.498, 5.022), (0.6957, -1.5, 5.088), (0.7053, -1.498, 5.022), (-0.9863, -1.57, 4.583), (-0.9676, -1.549, 4.689), (-1.14, -1.498, 5.192), (-1.14, -1.505, 5.158), (1.133, -1.497, 4.67), (1.144, -1.509, 4.602), (1.301, -1.499, 5.192), (1.301, -1.505, 5.158), (-1.257, -1.744, 4.544), (-1.251, -1.723, 4.622), (-1.48, -1.671, 5.253), (-1.497, -1.658, 5.227), (1.374, -1.718, 4.613), (1.378, -1.735, 4.554), (1.64, -1.701, 5.254), (1.631, -1.687, 5.225), (-1.209, -2.058, 4.562), (-1.24, -1.85, 4.538), (-1.206, -2.038, 4.589), (-1.237, -1.836, 4.615), (-1.503, -1.976, 5.239), (-1.513, -1.8, 5.246), (-1.506, -1.967, 5.214), (-1.517, -1.791, 5.22), (1.308, -2.043, 4.583), (1.393, -1.838, 4.603), (1.31, -2.054, 4.569), (1.395, -1.848, 4.55), (1.634, -1.963, 5.239), (1.659, -1.81, 5.246), (1.641, -1.957, 5.214), (1.667, -1.803, 5.219), (0.04655, -1.662, 5.015), (0.115, -1.662, 5.015), (0.0808, -1.653, 5.015), (0.4741, -1.662, 4.896), (0.4741, -1.662, 4.835), (0.4866, -1.624, 4.856), (0.04655, -1.716, 4.835), (0.115, -1.716, 4.835), (0.115, -1.716, 4.877), (0.04655, -1.716, 4.877), (0.0808, -1.718, 4.843), (0.0808, -1.714, 4.856), (0.09524, -1.72, 4.856), (0.0808, -1.718, 4.87), (0.06636, -1.72, 4.856), (0.1311, -1.662, 4.698), (0.03045, -1.662, 4.698), (-0.03962, -1.657, 4.659), (0.0808, -1.644, 4.692), (0.2012, -1.657, 4.659), (-0.3125, -1.662, 4.835), (-0.3125, -1.662, 4.896), (-0.3681, -1.65, 4.846), (-0.325, -1.624, 4.856), (0.5046, -1.515, 4.856), (-0.343, -1.515, 4.856), (0.0808, -1.515, 4.692), (0.1413, -1.505, 4.681), (0.6083, -1.551, 4.847), (0.473, -1.551, 4.625), (-0.4467, -1.551, 4.847), (-0.3114, -1.551, 4.625), (0.3738, -1.551, 5.084), (0.5755, -1.551, 4.925), (-0.2122, -1.551, 5.084), (-0.6631, -1.488, 4.782), (-0.7215, -1.488, 4.592), (0.8247, -1.544, 4.77), (0.6939, -1.516, 5.103), (-0.9604, -1.587, 4.568), (-1.137, -1.516, 5.207), (-0.9475, -1.567, 4.703), (1.299, -1.516, 5.207), (1.634, -1.711, 5.264), (1.641, -1.696, 5.213), (-1.207, -1.761, 4.529), (-1.204, -1.741, 4.637), (-1.477, -1.69, 5.268), (-1.484, -1.67, 5.212), (-1.224, -1.938, 4.545), (-1.22, -1.918, 4.607), (-1.52, -1.845, 5.22), (-1.517, -1.854, 5.244), (1.358, -1.922, 4.595), (1.36, -1.935, 4.556), (1.652, -1.864, 5.244), (1.659, -1.858, 5.22), (0.5297, -1.65, 4.846), (0.6805, -1.621, 4.826), (0.6186, -1.63, 4.843), (0.5544, -1.621, 4.619), (0.3937, -1.63, 4.635), (0.4736, -1.625, 4.626), (-0.2321, -1.63, 4.635), (-0.3916, -1.611, 4.619), (-0.3117, -1.621, 4.626), (-0.5161, -1.603, 4.826), (-0.4562, -1.625, 4.843), (0.2759, -1.635, 5.069), (0.4785, -1.601, 5.09), (0.3758, -1.62, 5.081), (0.6362, -1.593, 4.962), (0.5383, -1.652, 4.912), (0.5895, -1.623, 4.938), (-0.3169, -1.601, 5.09), (-0.1143, -1.635, 5.069), (-0.2142, -1.62, 5.081), (-0.3767, -1.652, 4.912), (-0.4746, -1.593, 4.962), (-0.4139, -1.557, 4.925), (-0.4279, -1.623, 4.938), (-0.6442, -1.572, 4.598), (-0.7982, -1.578, 4.583), (-0.7213, -1.569, 4.591), (-0.7471, -1.569, 4.755), (-0.5834, -1.583, 4.806), (-0.6644, -1.569, 4.781), (0.7407, -1.619, 4.808), (0.9033, -1.589, 4.757), (0.8231, -1.609, 4.782), (0.9578, -1.591, 4.583), (0.8048, -1.617, 4.598), (0.8831, -1.55, 4.604), (0.882, -1.609, 4.591), (-0.604, -1.553, 5.116), (-0.4605, -1.571, 5.099), (-0.5323, -1.522, 5.103), (-0.5323, -1.56, 5.106), (-0.4886, -1.586, 4.971), (-0.6205, -1.554, 5.025), (-0.5495, -1.522, 5.008), (-0.5525, -1.564, 5.002), (0.6221, -1.571, 5.099), (0.7656, -1.553, 5.116), (0.6939, -1.56, 5.106), (0.7821, -1.554, 5.025), (0.6501, -1.586, 4.971), (0.7111, -1.522, 5.008), (0.714, -1.564, 5.002), (-0.8473, -1.59, 4.577), (-0.9845, -1.646, 4.558), (-0.9175, -1.613, 4.568), (-0.9732, -1.626, 4.686), (-0.8314, -1.579, 4.728), (-0.9042, -1.596, 4.706), (-1.165, -1.564, 5.217), (-1.03, -1.533, 5.194), (-1.099, -1.54, 5.206), (-1.036, -1.538, 5.126), (-1.173, -1.567, 5.155), (-1.137, -1.525, 5.144), (-1.106, -1.546, 5.142), (0.9987, -1.556, 4.726), (1.128, -1.579, 4.688), (1.103, -1.514, 4.703), (1.066, -1.553, 4.705), (1.139, -1.599, 4.559), (1.012, -1.574, 4.576), (1.116, -1.533, 4.568), (1.078, -1.572, 4.568), (1.191, -1.533, 5.194), (1.328, -1.562, 5.217), (1.261, -1.54, 5.206), (1.335, -1.565, 5.155), (1.198, -1.538, 5.126), (1.299, -1.525, 5.144), (1.268, -1.545, 5.142), (-1.1, -1.716, 4.539), (-1.175, -1.827, 4.537), (-1.149, -1.765, 4.535), (-1.172, -1.811, 4.625), (-1.096, -1.697, 4.654), (-1.145, -1.746, 4.639), (-1.482, -1.794, 5.258), (-1.392, -1.689, 5.252), (-1.467, -1.702, 5.272), (-1.445, -1.734, 5.258), (-1.397, -1.673, 5.195), (-1.489, -1.774, 5.202), (-1.451, -1.715, 5.202), (1.263, -1.688, 4.653), (1.327, -1.811, 4.625), (1.36, -1.74, 4.637), (1.307, -1.743, 4.638), (1.33, -1.828, 4.537), (1.268, -1.707, 4.538), (1.363, -1.76, 4.529), (1.31, -1.762, 4.534), (1.549, -1.676, 5.252), (1.623, -1.782, 5.258), (1.622, -1.72, 5.266), (1.597, -1.721, 5.258), (1.639, -1.769, 5.202), (1.564, -1.666, 5.195), (1.637, -1.707, 5.203), (1.613, -1.708, 5.202), (0.003399, -1.521, 5.047), (0.1582, -1.521, 5.047), (0.1265, -1.515, 5.022), (0.0808, -1.498, 4.994), (0.03508, -1.515, 5.022), (0.0808, -1.515, 5.019), (0.1492, -1.657, 5.042), (0.01244, -1.657, 5.042)], [(110, 75)], [(3, 77, 222, 221), (225, 218, 86, 127), (73, 61, 52), (3, 76, 78), (79, 0, 4, 5), (110, 112, 143, 139), (3, 78, 77), (84, 121, 154, 90), (116, 118, 137, 133), (218, 222, 77, 131, 86), (121, 123, 158, 154), (5, 4, 14, 15), (56, 59, 67), (78, 70, 69, 115, 83), (68, 58, 72), (118, 82, 87, 137), (88, 134, 161, 91), (2, 1, 6, 7), (83, 116, 133, 88), (9, 8, 18, 19), (130, 126, 147, 150), (53, 60, 55), (10, 11, 17, 16), (219, 224, 120, 84), (3, 221, 220, 76), (52, 54, 225), (16, 17, 23, 22), (56, 109, 57), (7, 6, 12, 13), (69, 68, 72, 74, 115), (146, 148, 92, 168), (109, 56, 67, 71, 113), (112, 81, 144, 143), (71, 70, 78, 81, 113), (129, 73, 52, 225, 127), (131, 130, 150, 152), (55, 57, 124), (142, 144, 180, 179), (224, 53, 55, 124, 120), (123, 85, 159, 158), (134, 136, 165, 161), (185, 187, 96, 216, 215), (162, 164, 193, 189), (151, 146, 168, 170), (136, 87, 93, 165), (89, 140, 174, 176), (152, 151, 170, 172), (90, 155, 182, 94), (13, 12, 20, 21), (27, 26, 34, 35), (172, 171, 199, 100), (157, 159, 187, 186), (91, 162, 189, 97), (15, 14, 24, 25), (140, 142, 179, 174), (19, 18, 26, 27), (155, 157, 186, 182), (200, 195, 40, 42), (206, 208, 106, 46), (192, 98, 102, 38), (33, 32, 45, 47), (167, 92, 99, 197, 196), (175, 178, 207, 202), (21, 20, 28, 29), (94, 183, 210, 212, 95), (164, 93, 98, 193), (25, 24, 32, 33), (171, 167, 196, 199), (178, 180, 208, 207), (176, 175, 202, 204), (183, 185, 215, 210), (22, 23, 31, 30), (97, 190, 36, 101), (101, 36, 38, 102), (104, 103, 42, 40), (105, 44, 46, 106), (107, 48, 50, 108), (211, 214, 50, 48), (204, 203, 44, 105), (30, 31, 43, 41), (35, 34, 49, 51), (100, 200, 42, 103), (190, 192, 38, 36), (214, 216, 96, 108, 50), (203, 206, 46, 44), (195, 197, 99, 104, 40), (95, 212, 211, 48, 107), (29, 28, 37, 39), (125, 124, 57), (58, 62, 63, 66), (59, 64, 63, 62), (60, 65, 63, 64), (61, 66, 63, 65), (70, 68, 69), (111, 57, 109), (58, 68, 70, 62), (62, 70, 67, 59), (60, 53, 54, 65), (65, 54, 52, 61), (59, 56, 57, 64), (64, 57, 55, 60), (61, 73, 75, 66), (66, 75, 72, 58), (126, 86, 148, 147), (0, 79, 78, 76), (1, 2, 77, 78), (80, 0, 76), (79, 5, 81, 78), (2, 7, 82, 77), (6, 1, 78, 83), (8, 9, 85, 84), (11, 10, 86, 131), (7, 13, 87, 82), (12, 6, 83, 88), (14, 4, 80, 89), (5, 15, 144, 81), (17, 11, 131, 152), (10, 16, 148, 86), (18, 8, 84, 90), (9, 19, 159, 85), (20, 12, 88, 91), (23, 17, 152, 172), (16, 22, 92, 148), (13, 21, 93, 87), (15, 25, 180, 144), (19, 27, 187, 159), (24, 14, 89, 176), (26, 18, 90, 94), (34, 26, 94, 95), (27, 35, 96, 187), (28, 20, 91, 97), (21, 29, 98, 93), (32, 24, 176, 204), (25, 33, 208, 180), (22, 30, 99, 92), (31, 23, 172, 100), (39, 37, 101, 102), (41, 43, 103, 104), (47, 45, 105, 106), (51, 49, 107, 108), (45, 32, 204, 105), (33, 47, 106, 208), (30, 41, 104, 99), (49, 34, 95, 107), (43, 31, 100, 103), (35, 51, 108, 96), (37, 28, 97, 101), (29, 39, 102, 98), (0, 80, 4), (111, 110, 80), (112, 114, 81), (114, 113, 81), (115, 117, 83), (117, 116, 83), (118, 119, 82), (120, 122, 84), (122, 121, 84), (123, 125, 85), (125, 124, 85), (126, 128, 86), (128, 127, 86), (129, 132, 131), (132, 130, 131), (133, 135, 88), (135, 134, 88), (136, 138, 87), (138, 137, 87), (139, 141, 89), (141, 140, 89), (142, 145, 144), (145, 143, 144), (146, 149, 148), (149, 147, 148), (150, 153, 152), (153, 151, 152), (154, 156, 90), (156, 155, 90), (157, 160, 159), (160, 158, 159), (161, 163, 91), (163, 162, 91), (164, 166, 93), (166, 165, 93), (167, 169, 92), (169, 168, 92), (170, 173, 172), (173, 171, 172), (174, 177, 176), (177, 175, 176), (178, 181, 180), (181, 179, 180), (182, 184, 94), (184, 183, 94), (185, 188, 187), (188, 186, 187), (189, 191, 97), (191, 190, 97), (192, 194, 98), (194, 193, 98), (195, 198, 197), (198, 196, 197), (199, 201, 100), (201, 200, 100), (202, 205, 204), (205, 203, 204), (206, 209, 208), (209, 207, 208), (210, 213, 212), (213, 211, 212), (214, 217, 216), (217, 215, 216), (109, 113, 114, 111), (111, 114, 112, 110), (115, 74, 119, 117), (117, 119, 118, 116), (120, 124, 125, 122), (122, 125, 123, 121), (129, 127, 128, 132), (132, 128, 126, 130), (133, 137, 138, 135), (135, 138, 136, 134), (139, 143, 145, 141), (141, 145, 142, 140), (150, 147, 149, 153), (153, 149, 146, 151), (154, 158, 160, 156), (156, 160, 157, 155), (161, 165, 166, 163), (163, 166, 164, 162), (170, 168, 169, 173), (173, 169, 167, 171), (174, 179, 181, 177), (177, 181, 178, 175), (182, 186, 188, 184), (184, 188, 185, 183), (189, 193, 194, 191), (191, 194, 192, 190), (199, 196, 198, 201), (201, 198, 195, 200), (202, 207, 209, 205), (205, 209, 206, 203), (210, 215, 217, 213), (213, 217, 214, 211), (80, 110, 139, 89), (218, 223, 219, 220, 221, 222), (224, 219, 223, 54), (54, 223, 218, 225), (76, 220, 219, 84, 85), (54, 53, 224), (67, 70, 71), (57, 76, 125), (85, 125, 76), (111, 76, 57), (76, 111, 80), (73, 129, 75), (72, 75, 74), (129, 132, 75), (75, 119, 74), (77, 75, 132), (119, 75, 77), (119, 77, 82), (131, 77, 132)])
_uv = me_sphere_001.uv_layers.new(name='UVMap')
_uv.uv.foreach_set('vector', [0.875, 0.0, 1.0, 0.3333, 0.7739, 0.3333, 0.7811, 0.2505, 0.75, 0.6667, 0.75, 0.3333, 0.75, 0.3624, 0.75, 0.6667, 0.9819, 0.6667, 0.8696, 0.966, 0.7574, 0.6667, 0.375, 0.0, 0.5, 0.3333, 0.25, 0.3333, 0.2655, 0.3333, 0.4765, 0.3333, 0.4779, 0.3333, 0.2597, 0.3333, 0.5, 0.6667, 0.25, 0.6667, 0.25, 0.6667, 0.5, 0.6667, 0.125, 0.0, 0.25, 0.3333, 0.0, 0.3333, 0.75, 0.3624, 0.75, 0.6667, 0.75, 0.6667, 0.75, 0.3333, 0.25, 0.6667, 0.0, 0.6667, 0.0, 0.6667, 0.25, 0.6667, 0.75, 0.3333, 0.7739, 0.3333, 1.0, 0.3333, 1.0, 0.3333, 0.75, 0.3333, 0.75, 0.6667, 0.5, 0.6667, 0.5, 0.6667, 0.75, 0.6667, 0.2597, 0.3333, 0.4779, 0.3333, 0.4884, 0.3333, 0.2823, 0.3333, 0.4819, 0.6667, 0.3696, 0.966, 0.2574, 0.6667, 0.25, 0.3333, 0.25, 0.6335, 0.25, 0.6667, 0.25, 0.6667, 0.25, 0.3333, 0.2426, 0.6667, 0.1304, 0.966, 0.01813, 0.6667, 1.0, 0.6667, 1.0, 0.3333, 1.0, 0.3624, 1.0, 0.6667, 0.25, 0.3624, 0.25, 0.6667, 0.25, 0.6667, 0.25, 0.3333, 0.02355, 0.3333, 0.2345, 0.3333, 0.2403, 0.3333, 0.02226, 0.3333, 0.25, 0.3624, 0.25, 0.6667, 0.25, 0.6667, 0.25, 0.3333, 0.5201, 0.3333, 0.7275, 0.3333, 0.7112, 0.3333, 0.5437, 0.3333, 1.0, 0.6667, 0.75, 0.6667, 0.75, 0.6667, 1.0, 0.6667, 0.7426, 0.6667, 0.6304, 0.966, 0.5181, 0.6667, 0.7725, 0.3333, 0.9799, 0.3333, 0.9563, 0.3333, 0.7888, 0.3333, 0.75, 0.3333, 0.75, 0.6667, 0.75, 0.6667, 0.75, 0.3333, 0.625, 0.0, 0.7189, 0.2505, 0.7261, 0.3333, 0.5, 0.3333, 0.7574, 0.6667, 0.75, 0.6446, 0.756, 0.6667, 0.7888, 0.3333, 0.9563, 0.3333, 0.9399, 0.3333, 0.8102, 0.3333, 0.4819, 0.6667, 0.5, 0.6667, 0.4948, 0.6805, 0.02226, 0.3333, 0.2403, 0.3333, 0.2185, 0.3333, 0.01187, 0.3333, 0.25, 0.6667, 0.2426, 0.6667, 0.01813, 0.6667, 0.0, 0.6667, 0.25, 0.6667, 0.75, 0.6667, 0.75, 0.3333, 0.75, 0.3886, 0.75, 0.6667, 0.5, 0.6667, 0.4819, 0.6667, 0.2574, 0.6667, 0.25, 0.6667, 0.25, 0.6667, 0.25, 0.6667, 0.25, 0.3333, 0.25, 0.3624, 0.25, 0.6667, 0.25, 0.6667, 0.25, 0.6335, 0.25, 0.3333, 0.25, 0.3624, 0.25, 0.6667, 1.0, 0.6667, 0.9819, 0.6667, 0.7574, 0.6667, 0.75, 0.6667, 0.75, 0.6667, 1.0, 0.3624, 1.0, 0.6667, 1.0, 0.6667, 1.0, 0.3333, 0.5181, 0.6667, 0.5052, 0.6805, 0.5, 0.6667, 0.25, 0.6667, 0.25, 0.3333, 0.25, 0.3792, 0.25, 0.6667, 0.75, 0.6667, 0.7426, 0.6667, 0.5181, 0.6667, 0.5, 0.6667, 0.75, 0.6667, 0.5, 0.6667, 0.5, 0.3333, 0.5, 0.3849, 0.5, 0.6667, 0.25, 0.6667, 0.0, 0.6667, 0.0, 0.6667, 0.25, 0.6667, 0.5, 0.6667, 0.5, 0.3333, 0.5, 0.3333, 0.5, 0.4186, 0.5, 0.6667, 0.25, 0.6667, 0.0, 0.6667, 0.0, 0.6667, 0.25, 0.6667, 1.0, 0.6667, 0.75, 0.6667, 0.75, 0.6667, 1.0, 0.6667, 1.0, 0.6667, 1.0, 0.3333, 1.0, 0.3792, 1.0, 0.6667, 0.5, 0.3624, 0.5, 0.6667, 0.5, 0.6667, 0.5, 0.3333, 1.0, 0.3849, 1.0, 0.6667, 1.0, 0.6667, 1.0, 0.3333, 0.75, 0.3849, 0.75, 0.6667, 0.75, 0.6667, 0.75, 0.3333, 0.01187, 0.3333, 0.2185, 0.3333, 0.2109, 0.3333, 0.0201, 0.3333, 0.5599, 0.3333, 0.69, 0.3333, 0.6759, 0.3333, 0.5529, 0.3333, 1.0, 0.3886, 1.0, 0.6667, 1.0, 0.6667, 1.0, 0.3333, 0.5, 0.6667, 0.5, 0.3333, 0.5, 0.3886, 0.5, 0.6667, 0.25, 0.3792, 0.25, 0.6667, 0.25, 0.6667, 0.25, 0.3333, 0.2823, 0.3333, 0.4884, 0.3333, 0.4806, 0.3333, 0.2898, 0.3333, 0.5, 0.6667, 0.25, 0.6667, 0.25, 0.6667, 0.5, 0.6667, 0.5437, 0.3333, 0.7112, 0.3333, 0.69, 0.3333, 0.5599, 0.3333, 0.75, 0.6667, 0.5, 0.6667, 0.5, 0.6667, 0.75, 0.6667, 1.0, 0.6667, 0.75, 0.6667, 0.75, 0.6667, 1.0, 0.6667, 0.25, 0.6667, 0.25, 0.3333, 0.25, 0.3333, 0.25, 0.6667, 1.0, 0.6667, 1.0, 0.3333, 1.0, 0.3333, 1.0, 0.6667, 0.2937, 0.3333, 0.4733, 0.3333, 0.4692, 0.3333, 0.27, 0.3333, 0.75, 0.6667, 0.75, 0.3333, 0.75, 0.3333, 0.75, 0.3846, 0.75, 0.6667, 0.5, 0.6667, 0.25, 0.6667, 0.25, 0.6667, 0.5, 0.6667, 0.0201, 0.3333, 0.2109, 0.3333, 0.2062, 0.3333, 0.02672, 0.3333, 0.75, 0.3886, 0.75, 0.6667, 0.75, 0.6667, 0.75, 0.4179, 0.75, 0.3333, 1.0, 0.6667, 1.0, 0.3333, 1.0, 0.3813, 1.0, 0.6667, 0.2898, 0.3333, 0.4806, 0.3333, 0.4733, 0.3333, 0.2937, 0.3333, 1.0, 0.6667, 0.75, 0.6667, 0.75, 0.6667, 1.0, 0.6667, 0.25, 0.6667, 0.25, 0.3333, 0.25, 0.3813, 0.25, 0.6667, 0.5, 0.3792, 0.5, 0.6667, 0.5, 0.6667, 0.5, 0.3333, 0.75, 0.6667, 0.5, 0.6667, 0.5, 0.6667, 0.75, 0.6667, 0.8102, 0.3333, 0.9399, 0.3333, 0.9514, 0.3333, 0.8288, 0.3333, 0.25, 0.3813, 0.25, 0.6667, 0.25, 0.6667, 0.25, 0.3333, 0.25, 0.3333, 0.25, 0.6667, 0.0, 0.6667, 0.0, 0.3333, 0.75, 0.3333, 1.0, 0.3333, 1.0, 0.6667, 0.75, 0.6667, 0.5, 0.3333, 0.5, 0.6667, 0.25, 0.6667, 0.25, 0.3333, 0.75, 0.3333, 0.75, 0.6667, 0.5, 0.6667, 0.5, 0.3333, 0.75, 0.6667, 0.5, 0.6667, 0.5, 0.6667, 0.75, 0.6667, 0.5, 0.3813, 0.5, 0.6667, 0.5, 0.6667, 0.5, 0.3333, 0.8288, 0.3333, 0.9514, 0.3333, 0.9374, 0.3333, 0.7949, 0.3333, 0.5529, 0.3333, 0.6759, 0.3333, 0.7033, 0.3333, 0.5588, 0.3333, 1.0, 0.3847, 1.0, 0.6667, 1.0, 0.6667, 1.0, 0.3333, 0.25, 0.6667, 0.0, 0.6667, 0.0, 0.6667, 0.25, 0.6667, 0.5, 0.6667, 0.5, 0.4186, 0.5, 0.3333, 0.5, 0.3333, 0.5, 0.6667, 0.5, 0.6667, 0.25, 0.6667, 0.25, 0.6667, 0.5, 0.6667, 0.75, 0.6667, 0.75, 0.3846, 0.75, 0.3333, 0.75, 0.3333, 0.75, 0.6667, 0.75, 0.3333, 0.75, 0.4179, 0.75, 0.6667, 0.75, 0.6667, 0.75, 0.3333, 0.02672, 0.3333, 0.2062, 0.3333, 0.2302, 0.3333, 0.03105, 0.3333, 0.4827, 0.6667, 0.4082, 0.6667, 0.5052, 0.6805, 0.1304, 0.966, 0.1346, 0.9745, 0.126, 0.9974, 0.1211, 0.9896, 0.3696, 0.966, 0.3789, 0.9896, 0.3752, 0.9996, 0.3654, 0.9745, 0.6304, 0.966, 0.6346, 0.9745, 0.626, 0.9974, 0.6211, 0.9896, 0.8696, 0.966, 0.8789, 0.9896, 0.8752, 0.9996, 0.8654, 0.9745, 0.2519, 0.6717, 0.2532, 0.6752, 0.25, 0.6667, 0.4986, 0.6667, 0.4948, 0.6805, 0.5, 0.6667, 0.1304, 0.966, 0.2426, 0.6667, 0.2481, 0.6717, 0.1346, 0.9745, 0.3654, 0.9745, 0.2519, 0.6717, 0.2574, 0.6667, 0.3696, 0.966, 0.6304, 0.966, 0.7426, 0.6667, 0.7481, 0.6717, 0.6346, 0.9745, 0.8654, 0.9745, 0.7519, 0.6717, 0.7574, 0.6667, 0.8696, 0.966, 0.3696, 0.966, 0.4819, 0.6667, 0.4948, 0.6805, 0.3789, 0.9896, 0.6211, 0.9896, 0.5052, 0.6805, 0.5181, 0.6667, 0.6304, 0.966, 0.8696, 0.966, 0.9819, 0.6667, 0.9948, 0.6805, 0.8789, 0.9896, 0.1211, 0.9896, 0.005193, 0.6805, 0.01813, 0.6667, 0.1304, 0.966, 0.75, 0.6667, 0.75, 0.3333, 0.75, 0.3849, 0.75, 0.6667, 0.4765, 0.3333, 0.2655, 0.3333, 0.25, 0.3333, 0.5, 0.3333, 0.2345, 0.3333, 0.02355, 0.3333, 0.0, 0.3333, 0.25, 0.3333, 0.0, 0.0, 0.4765, 0.3333, 0.5, 0.3333, 0.2655, 0.3333, 0.2597, 0.3333, 0.25, 0.3333, 0.25, 0.3333, 0.02355, 0.3333, 0.02226, 0.3333, 0.0, 0.3333, 0.0, 0.3333, 0.2403, 0.3333, 0.2345, 0.3333, 0.25, 0.3333, 0.25, 0.3333, 0.7275, 0.3333, 0.5201, 0.3333, 0.5, 0.3333, 0.75, 0.3333, 0.9799, 0.3333, 0.7725, 0.3333, 0.75, 0.3333, 1.0, 0.3333, 0.02226, 0.3333, 0.01187, 0.3333, 0.0, 0.3333, 0.0, 0.3333, 0.2185, 0.3333, 0.2403, 0.3333, 0.25, 0.3333, 0.25, 0.3333, 0.4884, 0.3333, 0.4779, 0.3333, 0.5, 0.3333, 0.5, 0.3333, 0.2597, 0.3333, 0.2823, 0.3333, 0.25, 0.3333, 0.25, 0.3333, 0.9563, 0.3333, 0.9799, 0.3333, 1.0, 0.3333, 1.0, 0.3333, 0.7725, 0.3333, 0.7888, 0.3333, 0.75, 0.3333, 0.75, 0.3333, 0.7112, 0.3333, 0.7275, 0.3333, 0.75, 0.3333, 0.75, 0.3333, 0.5201, 0.3333, 0.5437, 0.3333, 0.5, 0.3333, 0.5, 0.3333, 0.2109, 0.3333, 0.2185, 0.3333, 0.25, 0.3333, 0.25, 0.3333, 0.9399, 0.3333, 0.9563, 0.3333, 1.0, 0.3333, 1.0, 0.3333, 0.7888, 0.3333, 0.8102, 0.3333, 0.75, 0.3333, 0.75, 0.3333, 0.01187, 0.3333, 0.0201, 0.3333, 0.0, 0.3333, 0.0, 0.3333, 0.2823, 0.3333, 0.2898, 0.3333, 0.25, 0.3333, 0.25, 0.3333, 0.5437, 0.3333, 0.5599, 0.3333, 0.5, 0.3333, 0.5, 0.3333, 0.4806, 0.3333, 0.4884, 0.3333, 0.5, 0.3333, 0.5, 0.3333, 0.69, 0.3333, 0.7112, 0.3333, 0.75, 0.3333, 0.75, 0.3333, 0.6759, 0.3333, 0.69, 0.3333, 0.75, 0.3333, 0.75, 0.3333, 0.5599, 0.3333, 0.5529, 0.3333, 0.5, 0.3333, 0.5, 0.3333, 0.2062, 0.3333, 0.2109, 0.3333, 0.25, 0.3333, 0.25, 0.3333, 0.0201, 0.3333, 0.02672, 0.3333, 0.0, 0.3333, 0.0, 0.3333, 0.4733, 0.3333, 0.4806, 0.3333, 0.5, 0.3333, 0.5, 0.3333, 0.2898, 0.3333, 0.2937, 0.3333, 0.25, 0.3333, 0.25, 0.3333, 0.8102, 0.3333, 0.8288, 0.3333, 0.75, 0.3333, 0.75, 0.3333, 0.9514, 0.3333, 0.9399, 0.3333, 1.0, 0.3333, 1.0, 0.3333, 0.03105, 0.3333, 0.2302, 0.3333, 0.25, 0.3333, 0.0, 0.3333, 0.7949, 0.3333, 0.9374, 0.3333, 1.0, 0.3333, 0.75, 0.3333, 0.27, 0.3333, 0.4692, 0.3333, 0.5, 0.3333, 0.25, 0.3333, 0.5588, 0.3333, 0.7033, 0.3333, 0.75, 0.3333, 0.5, 0.3333, 0.4692, 0.3333, 0.4733, 0.3333, 0.5, 0.3333, 0.5, 0.3333, 0.2937, 0.3333, 0.27, 0.3333, 0.25, 0.3333, 0.25, 0.3333, 0.8288, 0.3333, 0.7949, 0.3333, 0.75, 0.3333, 0.75, 0.3333, 0.7033, 0.3333, 0.6759, 0.3333, 0.75, 0.3333, 0.75, 0.3333, 0.9374, 0.3333, 0.9514, 0.3333, 1.0, 0.3333, 1.0, 0.3333, 0.5529, 0.3333, 0.5588, 0.3333, 0.5, 0.3333, 0.5, 0.3333, 0.2302, 0.3333, 0.2062, 0.3333, 0.25, 0.3333, 0.25, 0.3333, 0.02672, 0.3333, 0.03105, 0.3333, 0.0, 0.3333, 0.0, 0.3333, 0.4765, 0.3333, 0.0, 0.0, 0.4779, 0.3333, 0.4986, 0.6667, 0.4903, 0.6667, 0.5, 0.3624, 0.25, 0.6667, 0.251, 0.6667, 0.25, 0.3624, 0.251, 0.6667, 0.2442, 0.6667, 0.25, 0.3624, 0.25, 0.6667, 0.25, 0.6667, 0.25, 0.3624, 0.25, 0.6667, 0.2446, 0.6667, 0.25, 0.3624, 0.0, 0.6667, 0.0, 0.6667, 0.0, 0.6667, 0.75, 0.6667, 0.7472, 0.6667, 0.75, 0.3624, 0.7472, 0.6667, 0.7059, 0.6667, 0.75, 0.3624, 0.5, 0.6667, 0.4827, 0.6667, 0.5, 0.3624, 0.4827, 0.6667, 0.4082, 0.6667, 0.5, 0.3624, 0.75, 0.6667, 0.7532, 0.6667, 0.75, 0.3624, 0.7532, 0.6667, 0.7302, 0.6667, 0.75, 0.3624, 1.0, 0.6667, 0.9497, 0.6667, 1.0, 0.3624, 0.9497, 0.6667, 0.9956, 0.6667, 1.0, 0.3624, 0.25, 0.6667, 0.25, 0.6667, 0.25, 0.3624, 0.25, 0.6667, 0.2422, 0.6667, 0.25, 0.3624, 1.0, 0.6667, 1.0, 0.6667, 1.0, 0.3624, 1.0, 0.6667, 1.0, 0.6667, 1.0, 0.3624, 0.5, 0.6667, 0.5, 0.6667, 0.5, 0.3624, 0.5, 0.6667, 0.4789, 0.6667, 0.5, 0.3624, 0.25, 0.6667, 0.25, 0.6667, 0.25, 0.3624, 0.25, 0.6667, 0.2357, 0.6667, 0.25, 0.3624, 0.75, 0.6667, 0.9978, 0.6667, 0.75, 0.3849, 0.9978, 0.6667, 0.7183, 0.6667, 0.75, 0.3849, 1.0, 0.6667, 0.7995, 0.6667, 1.0, 0.3849, 0.7995, 0.6667, 0.9916, 0.6667, 1.0, 0.3849, 0.75, 0.6667, 0.5376, 0.6667, 0.75, 0.3849, 0.5376, 0.6667, 0.7169, 0.6667, 0.75, 0.3849, 0.5, 0.6667, 0.4854, 0.6667, 0.5, 0.3849, 0.4854, 0.6667, 0.4288, 0.6667, 0.5, 0.3849, 0.25, 0.6667, 0.25, 0.6667, 0.25, 0.3792, 0.25, 0.6667, 0.2375, 0.6667, 0.25, 0.3792, 1.0, 0.6667, 1.0, 0.6667, 1.0, 0.3792, 1.0, 0.6667, 1.0, 0.6667, 1.0, 0.3792, 0.75, 0.6667, 0.75, 0.6667, 0.75, 0.3886, 0.75, 0.6667, 0.7421, 0.6667, 0.75, 0.3886, 1.0, 0.6667, 0.7521, 0.6667, 1.0, 0.3886, 0.7521, 0.6667, 1.008, 0.6667, 1.0, 0.3886, 0.5, 0.6667, 0.2875, 0.6667, 0.5, 0.3792, 0.2875, 0.6667, 0.4693, 0.6667, 0.5, 0.3792, 0.25, 0.6667, 0.25, 0.6667, 0.25, 0.3792, 0.25, 0.6667, 0.2409, 0.6667, 0.25, 0.3792, 0.75, 0.6667, 0.75, 0.6667, 0.75, 0.3886, 0.75, 0.6667, 0.7279, 0.6667, 0.75, 0.3886, 0.5, 0.6667, 0.5, 0.6667, 0.5, 0.3886, 0.5, 0.6667, 0.4845, 0.6667, 0.5, 0.3886, 0.25, 0.6667, 0.02198, 0.6667, 0.25, 0.3813, 0.02198, 0.6667, 0.2263, 0.6667, 0.25, 0.3813, 1.0, 0.6667, 1.0, 0.6667, 1.0, 0.3813, 1.0, 0.6667, 1.0, 0.6667, 1.0, 0.3813, 0.75, 0.6667, 0.75, 0.6667, 0.75, 0.3846, 0.75, 0.6667, 0.7568, 0.6667, 0.75, 0.3846, 1.0, 0.6667, 0.7523, 0.6667, 1.0, 0.3847, 0.7523, 0.6667, 1.019, 0.6667, 1.0, 0.3847, 0.5, 0.6667, 0.2627, 0.6667, 0.5, 0.3813, 0.2627, 0.6667, 0.4771, 0.6667, 0.5, 0.3813, 0.25, 0.6667, 0.4969, 0.6667, 0.25, 0.3813, 0.4969, 0.6667, 0.2632, 0.6667, 0.25, 0.3813, 0.75, 0.6667, 0.75, 0.6667, 0.75, 0.4179, 0.75, 0.6667, 0.7403, 0.6667, 0.75, 0.4179, 0.5, 0.6667, 0.7256, 0.6667, 0.5, 0.4186, 0.7256, 0.6667, 0.5203, 0.6667, 0.5, 0.4186, 0.5, 0.6667, 0.25, 0.6667, 0.2505, 0.6667, 0.5, 0.6667, 0.5, 0.6667, 0.2505, 0.6667, 0.25, 0.6667, 0.5, 0.6667, 0.25, 0.6667, 0.0, 0.6667, 0.0, 0.6667, 0.25, 0.6667, 0.25, 0.6667, 0.0, 0.6667, 0.0, 0.6667, 0.25, 0.6667, 0.75, 0.6667, 0.5, 0.6667, 0.5, 0.6667, 0.747, 0.6667, 0.747, 0.6667, 0.5, 0.6667, 0.5, 0.6667, 0.75, 0.6667, 1.0, 0.6667, 0.75, 0.6667, 0.753, 0.6667, 1.0, 0.6667, 1.0, 0.6667, 0.753, 0.6667, 0.75, 0.6667, 1.0, 0.6667, 0.25, 0.6667, 0.0, 0.6667, 0.0016, 0.6667, 0.25, 0.6667, 0.25, 0.6667, 0.0016, 0.6667, 0.0, 0.6667, 0.25, 0.6667, 0.5, 0.6667, 0.25, 0.6667, 0.25, 0.6667, 0.5, 0.6667, 0.5, 0.6667, 0.25, 0.6667, 0.25, 0.6667, 0.5, 0.6667, 1.0, 0.6667, 0.75, 0.6667, 0.75, 0.6667, 1.0, 0.6667, 1.0, 0.6667, 0.75, 0.6667, 0.75, 0.6667, 1.0, 0.6667, 0.75, 0.6667, 0.5, 0.6667, 0.5, 0.6667, 0.75, 0.6667, 0.75, 0.6667, 0.5, 0.6667, 0.5, 0.6667, 0.75, 0.6667, 0.25, 0.6667, 0.0, 0.6667, 0.0, 0.6667, 0.25, 0.6667, 0.25, 0.6667, 0.0, 0.6667, 0.0, 0.6667, 0.25, 0.6667, 1.0, 0.6667, 0.75, 0.6667, 0.7573, 0.6667, 1.0, 0.6667, 1.0, 0.6667, 0.7573, 0.6667, 0.75, 0.6667, 1.0, 0.6667, 0.5, 0.6667, 0.25, 0.6667, 0.25, 0.6667, 0.5, 0.6667, 0.5, 0.6667, 0.25, 0.6667, 0.25, 0.6667, 0.5, 0.6667, 0.75, 0.6667, 0.5, 0.6667, 0.5, 0.6667, 0.7431, 0.6667, 0.7431, 0.6667, 0.5, 0.6667, 0.5, 0.6667, 0.75, 0.6667, 0.25, 0.6667, 0.0, 0.6667, 0.0001225, 0.6667, 0.2413, 0.6667, 0.2413, 0.6667, 0.0001225, 0.6667, 0.0, 0.6667, 0.25, 0.6667, 1.0, 0.6667, 0.75, 0.6667, 0.75, 0.6667, 1.0, 0.6667, 1.0, 0.6667, 0.75, 0.6667, 0.75, 0.6667, 1.0, 0.6667, 0.5, 0.6667, 0.25, 0.6667, 0.2592, 0.6667, 0.5, 0.6667, 0.5, 0.6667, 0.2592, 0.6667, 0.25, 0.6667, 0.5, 0.6667, 0.75, 0.6667, 0.5, 0.6667, 0.5128, 0.6667, 0.75, 0.6667, 0.75, 0.6667, 0.5128, 0.6667, 0.5, 0.6667, 0.75, 0.6667, 0.5, 0.3624, 0.5, 0.6667, 0.5, 0.6667, 0.5, 0.3333, 0.75, 0.3333, 0.75, 0.3333, 0.75, 0.3471, 0.75, 0.3333, 0.75, 0.3333, 0.75, 0.3333, 0.75, 0.6667, 0.75, 0.3333, 0.75, 0.3333, 0.75, 0.6446, 0.75, 0.6446, 0.75, 0.3333, 0.75, 0.3333, 0.75, 0.6667, 0.5, 0.3333, 0.7261, 0.3333, 0.75, 0.3333, 0.75, 0.3333, 0.5, 0.3333, 0.7519, 0.6717, 0.7532, 0.6752, 0.75, 0.6667, 0.2574, 0.6667, 0.25, 0.6667, 0.2561, 0.6667, 0.5052, 0.6805, 0.0, 0.0, 0.4827, 0.6667, 0.0, 0.0, 0.0, 0.0, 0.0, 0.0, 0.4986, 0.6667, 0.0, 0.0, 0.5052, 0.6805, 0.0, 0.0, 0.0, 0.0, 0.0, 0.0, 0.9819, 0.6667, 1.0, 0.6667, 0.0, 0.0, 0.01813, 0.6667, 0.005193, 0.6805, 0.013, 0.6667, 1.0, 0.6667, 0.9497, 0.6667, 0.0, 0.0, 0.0, 0.0, 0.0, 0.6667, 0.013, 0.6667, 0.0, 0.0, 0.0, 0.0, 0.9497, 0.6667, 0.0, 0.6667, 0.0, 0.0, 0.0, 0.0, 0.0, 0.0, 0.0, 0.0, 0.0, 0.0, 0.0, 0.0, 0.0, 0.0, 0.0, 0.0])
me_sphere_001.materials.append(mat_mandables)
me_sphere_001.use_remesh_fix_poles = True
me_sphere_001.use_remesh_preserve_attributes = False
me_sphere_001.use_mirror_vertex_groups = False
me_sphere_001.update()

# ---- objects
ob_pawn_base = bpy.data.objects.new('Pawn Base', me_pawn_platform)
ob_main = bpy.data.objects.new('Main', me_cube)
ob_antenna = bpy.data.objects.new('Antenna', me_cone_001)
ob_mandables = bpy.data.objects.new('Mandables', me_sphere_001)

# ---- transforms, parenting, visibility, modifiers, constraints
ob_pawn_base.location = (0.0, 0.0, 0.0)
ob_pawn_base.lineart.crease_threshold = 0.0
_m = ob_pawn_base.modifiers.new('Auto Smooth', 'NODES')
_m.node_group = ng_auto_smooth
_gi = [s.identifier for s in ng_auto_smooth.interface.items_tree if s.item_type == 'SOCKET' and s.in_out == 'INPUT']
_m[_gi[1]] = 0.5236  # Angle
ob_main.location = (0.0, 0.0, 0.0)
ob_main.lineart.crease_threshold = 0.0
ob_antenna.location = (0.0, 0.0, 0.0)
ob_antenna.lineart.crease_threshold = 0.0
ob_mandables.location = (0.0, 0.0, 0.0)
ob_mandables.lineart.crease_threshold = 0.0
_m = ob_mandables.modifiers.new('Auto Smooth', 'NODES')
_m.node_group = ng_auto_smooth
_gi = [s.identifier for s in ng_auto_smooth.interface.items_tree if s.item_type == 'SOCKET' and s.in_out == 'INPUT']
_m[_gi[1]] = 0.5463  # Angle

# ---- collection membership
col_pawn.objects.link(ob_pawn_base)
col_worm.objects.link(ob_main)
col_worm.objects.link(ob_antenna)
col_worm.objects.link(ob_mandables)

# ---- scene / render settings (as saved in the file)
scene.frame_start = 1; scene.frame_end = 250; scene.frame_set(0)
scene.render.engine = 'BLENDER_EEVEE_NEXT'
scene.cycles.use_denoising = False
scene.cycles.samples = 128
scene.cycles.sampling_pattern = 'TABULATED_SOBOL'
scene.cycles.use_adaptive_sampling = False
scene.cycles.use_light_tree = False
scene.view_settings.view_transform = 'Filmic'
bpy.context.view_layer.update()

# ---- added for rendering (the .blend has no active camera and no usable light): camera, sun
cam_auto = bpy.data.cameras.new('AutoCamera')
cam_auto.lens = 50.0
cam_auto.sensor_width = 36.0
cam_auto.clip_end = 1000.0
ob_auto_camera = bpy.data.objects.new('AutoCamera', cam_auto)
scene.collection.objects.link(ob_auto_camera)
ob_auto_camera.location = (9.46196, -11.5519, 10.8598)
ob_auto_camera.rotation_euler = (1.09748, -7.21219e-08, 0.694738)
scene.camera = ob_auto_camera
light_auto_sun = bpy.data.lights.new('AutoSun', 'SUN')
light_auto_sun.energy = 3.0
light_auto_sun.angle = 0.0523599
ob_auto_sun = bpy.data.objects.new('AutoSun', light_auto_sun)
scene.collection.objects.link(ob_auto_sun)
ob_auto_sun.rotation_euler = (0.872665, 0.174533, 0.523599)
bpy.context.view_layer.update()
